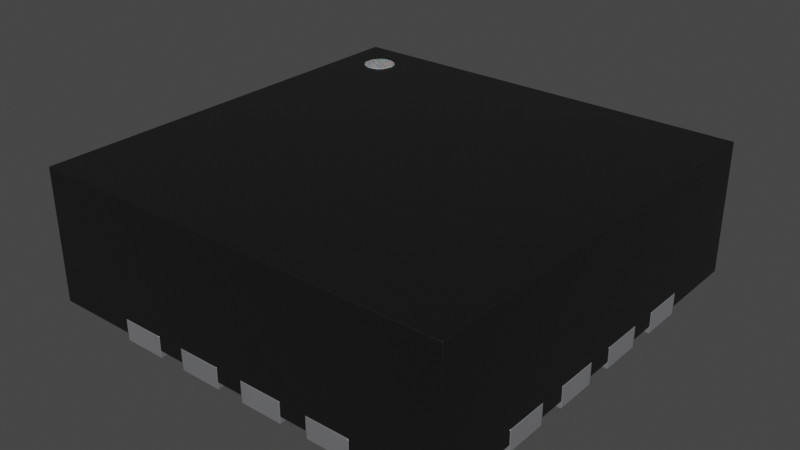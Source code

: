 # Source: VQFN-16-1EP_3x3mm_P0.5mm_EP1.68x1.68mm.blend  (saved by Blender 4.1.23; exported with 4.5.12 LTS)
import bpy
from mathutils import Matrix  # noqa: F401  (used for matrix-valued properties, if any)

bpy.ops.wm.read_factory_settings(use_empty=True)
scene = bpy.context.scene
scene.name = 'Scene'

# ---- collections
col_collection = bpy.data.collections.new('Collection'); scene.collection.children.link(col_collection)

# ---- materials (node trees are filled in below, after node groups)
mat_plastic_chip = bpy.data.materials.new('plastic_chip')
mat_plastic_chip.use_transparent_shadow = False
mat_plastic_chip.preview_render_type = 'CUBE'
mat_metal_pins = bpy.data.materials.new('metal_pins')
mat_metal_pins.use_transparent_shadow = False
mat_metal_pins.preview_render_type = 'CUBE'
mat_white_markings = bpy.data.materials.new('white_markings')
mat_white_markings.use_transparent_shadow = False
mat_white_markings.preview_render_type = 'FLAT'

# ---- material node trees
mat_plastic_chip.use_nodes = True; mat_plastic_chip.node_tree.nodes.clear()
_N = mat_plastic_chip.node_tree.nodes; _L = mat_plastic_chip.node_tree.links
n0 = _N.new('ShaderNodeBsdfPrincipled'); n0.name = 'Principled BSDF'; n0.location = (10, 300)
n0.distribution = 'GGX'
n0.subsurface_method = 'BURLEY'
n0.inputs[0].default_value = (0.009312, 0.009312, 0.009312, 1.0)
n0.inputs[1].default_value = 0.1372
n0.inputs[2].default_value = 0.3706
n0.inputs[3].default_value = 1.45
n0.inputs[27].default_value = (0.0, 0.0, 0.0, 1.0)
n0.inputs[28].default_value = 1.0
n1 = _N.new('ShaderNodeOutputMaterial'); n1.name = 'Material Output'; n1.location = (300, 300)
n2 = _N.new('ShaderNodeTexNoise'); n2.name = 'Noise Texture'; n2.location = (-893, 54)
n2.inputs[2].default_value = 200.0
n2.inputs[3].default_value = 3.6
n2.inputs[4].default_value = 0.8375
n3 = _N.new('ShaderNodeBump'); n3.name = 'Bump'; n3.location = (-604, -53)
n3.inputs[0].default_value = 0.08
n3.inputs[1].default_value = 1.0
n3.inputs[2].default_value = 1.0
_L.new(n0.outputs[0], n1.inputs[0])
_L.new(n2.outputs[0], n3.inputs[3])
_L.new(n3.outputs[0], n0.inputs[5])
n1.is_active_output = True
mat_metal_pins.use_nodes = True; mat_metal_pins.node_tree.nodes.clear()
_N = mat_metal_pins.node_tree.nodes; _L = mat_metal_pins.node_tree.links
n0 = _N.new('ShaderNodeMapping'); n0.name = 'Mapping'; n0.location = (-1447, -91)
n0.inputs[3].default_value = (4.8, 1.2, 1.1)
n1 = _N.new('ShaderNodeBsdfPrincipled'); n1.name = 'Principled BSDF'; n1.location = (-560, 254)
n1.distribution = 'GGX'
n1.subsurface_method = 'BURLEY'
n1.inputs[1].default_value = 0.7818
n1.inputs[2].default_value = 0.2886
n1.inputs[3].default_value = 1.45
n1.inputs[13].default_value = 0.0
n1.inputs[27].default_value = (0.0, 0.0, 0.0, 1.0)
n1.inputs[28].default_value = 1.0
n2 = _N.new('ShaderNodeOutputMaterial'); n2.name = 'Material Output.002'; n2.location = (-205, 253)
n2.width = 213
n3 = _N.new('ShaderNodeTexNoise'); n3.name = 'Noise Texture.002'; n3.location = (-1228, -73)
n3.inputs[2].default_value = 0.1
n3.inputs[3].default_value = 7.0
n3.inputs[4].default_value = 0.6
n3.inputs[8].default_value = 0.4
n4 = _N.new('ShaderNodeTexCoord'); n4.name = 'Texture Coordinate'; n4.location = (-1636, -116)
n5 = _N.new('ShaderNodeMix'); n5.name = 'Mix.001'; n5.location = (-921, 45)
n5.data_type = 'RGBA'
n5.inputs[6].default_value = (0.9398, 0.9547, 1.0, 1.0)
n5.inputs[7].default_value = (0.13, 0.1259, 0.1359, 1.0)
n6 = _N.new('ShaderNodeBump'); n6.name = 'Bump.001'; n6.location = (-1001, -227)
n6.inputs[0].default_value = 0.05
n6.inputs[1].default_value = 0.01
n6.inputs[2].default_value = 1.0
_L.new(n1.outputs[0], n2.inputs[0])
_L.new(n3.outputs[0], n6.inputs[3])
_L.new(n0.outputs[0], n3.inputs[0])
_L.new(n3.outputs[0], n5.inputs[0])
_L.new(n4.outputs[3], n0.inputs[0])
_L.new(n5.outputs[2], n1.inputs[0])
_L.new(n6.outputs[0], n1.inputs[5])
n2.is_active_output = True
mat_white_markings.use_nodes = True; mat_white_markings.node_tree.nodes.clear()
_N = mat_white_markings.node_tree.nodes; _L = mat_white_markings.node_tree.links
n0 = _N.new('ShaderNodeOutputMaterial'); n0.name = 'Material Output'; n0.location = (300, 300)
n1 = _N.new('ShaderNodeBsdfPrincipled'); n1.name = 'Principled BSDF'; n1.location = (-34, 272)
n1.distribution = 'GGX'
n1.subsurface_method = 'BURLEY'
n1.inputs[1].default_value = 0.02
n1.inputs[2].default_value = 0.4636
n1.inputs[3].default_value = 1.4
n1.inputs[8].default_value = 1.0
n1.inputs[10].default_value = 0.3682
n1.inputs[13].default_value = 0.6591
n1.inputs[18].default_value = 0.2318
n1.inputs[20].default_value = 0.6709
n1.inputs[24].default_value = 0.1191
n1.inputs[27].default_value = (0.0, 0.0, 0.0, 1.0)
n1.inputs[28].default_value = 1.0
n2 = _N.new('ShaderNodeMapping'); n2.name = 'Mapping'; n2.location = (-1010, 265)
n2.inputs[3].default_value = (3.0, 1.0, 1.0)
n3 = _N.new('ShaderNodeTexCoord'); n3.name = 'Texture Coordinate'; n3.location = (-1250, 180)
n4 = _N.new('ShaderNodeBump'); n4.name = 'Bump'; n4.location = (-376, -99)
n4.inputs[0].default_value = 0.05
n4.inputs[1].default_value = 1.0
n4.inputs[2].default_value = 1.0
n5 = _N.new('ShaderNodeTexNoise'); n5.name = 'Noise Texture'; n5.location = (-662, 176)
n5.inputs[2].default_value = 88.0
n5.inputs[3].default_value = 10.8
n5.inputs[4].default_value = 0.9167
n5.inputs[8].default_value = 1.6
n6 = _N.new('ShaderNodeValToRGB'); n6.name = 'ColorRamp'; n6.location = (-354, 186)
while len(n6.color_ramp.elements) > 1: n6.color_ramp.elements.remove(n6.color_ramp.elements[-1])
n6.color_ramp.elements[0].position = 0.0; n6.color_ramp.elements[0].color = (0.2596, 0.2596, 0.2596, 1.0)
_e = n6.color_ramp.elements.new(1.0); _e.color = (0.6303, 0.6303, 0.6303, 1.0)
n7 = _N.new('ShaderNodeMix'); n7.name = 'Mix'; n7.location = (-204, 152)
n7.data_type = 'RGBA'
n7.inputs[0].default_value = 0.3682
n7.inputs[7].default_value = (0.2525, 0.2525, 0.2525, 1.0)
_L.new(n5.outputs[0], n6.inputs[0])
_L.new(n1.outputs[0], n0.inputs[0])
_L.new(n3.outputs[2], n2.inputs[0])
_L.new(n2.outputs[0], n5.inputs[0])
_L.new(n5.outputs[0], n4.inputs[3])
_L.new(n4.outputs[0], n1.inputs[5])
_L.new(n6.outputs[0], n7.inputs[6])
_L.new(n7.outputs[2], n1.inputs[0])
n0.is_active_output = True

# ---- world
world_world = bpy.data.worlds.new('World'); scene.world = world_world
world_world.use_nodes = True; world_world.node_tree.nodes.clear()
_N = world_world.node_tree.nodes; _L = world_world.node_tree.links
n0 = _N.new('ShaderNodeOutputWorld'); n0.name = 'World Output'; n0.location = (300, 300)
n1 = _N.new('ShaderNodeBackground'); n1.name = 'Background'; n1.location = (10, 300)
n1.inputs[0].default_value = (0.05088, 0.05088, 0.05088, 1.0)
_L.new(n1.outputs[0], n0.inputs[0])
n0.is_active_output = True
world_world.color = (0.05088, 0.05088, 0.05088)
world_world.use_sun_shadow = False
world_world.sun_shadow_jitter_overblur = 0.0

# ---- meshes
me_shape_9_indexedfaceset_003 = bpy.data.meshes.new('SHAPE_9_IndexedFaceSet.003')
me_shape_9_indexedfaceset_003.from_pydata([(-0.5902, -0.5902, 0.3902), (0.5902, -0.5902, 0.3902), (0.5902, -0.5902, 0.02008), (-0.3902, 0.3555, 0.05945), (-0.3902, 0.2354, 0.05945), (0.5902, 0.5902, 0.3902), (-0.5902, 0.3555, 0.05945), (0.5902, 0.5902, 0.02008), (-0.5902, 0.5902, 0.02008), (-0.5902, 0.5902, 0.3902), (-0.5902, 0.2354, 0.05945), (-0.5902, -0.5902, 0.02008), (-0.3902, 0.03858, 0.05945), (-0.5902, 0.03858, 0.05945), (-0.3902, 0.1583, 0.05945), (-0.5902, 0.1583, 0.05945), (-0.5902, -0.03858, 0.05945), (-0.5902, -0.1583, 0.05945), (-0.3902, -0.1583, 0.05945), (-0.3902, -0.03858, 0.05945), (-0.5902, -0.2354, 0.05945), (-0.3902, -0.2354, 0.05945), (-0.5902, -0.3555, 0.05945), (-0.3902, -0.3555, 0.05945), (-0.3555, -0.5902, 0.05945), (-0.2354, -0.5902, 0.05945), (-0.2354, -0.3902, 0.05945), (-0.3555, -0.3902, 0.05945), (-0.03858, -0.5902, 0.05945), (-0.1583, -0.3902, 0.05945), (-0.03858, -0.3902, 0.05945), (-0.1583, -0.5902, 0.05945), (0.03858, -0.5902, 0.05945), (0.1583, -0.5902, 0.05945), (0.1583, -0.3902, 0.05945), (0.03858, -0.3902, 0.05945), (0.3555, -0.5902, 0.05945), (0.2354, -0.3902, 0.05945), (0.2354, -0.5902, 0.05945), (0.3555, -0.3902, 0.05945), (0.5902, -0.2354, 0.05945), (0.3902, -0.3555, 0.05945), (0.5902, -0.3555, 0.05945), (0.3902, -0.2354, 0.05945), (0.3902, -0.1583, 0.05945), (0.5902, -0.1583, 0.05945), (0.3902, -0.03858, 0.05945), (0.5902, -0.03858, 0.05945), (0.5902, 0.03858, 0.05945), (0.3902, 0.1583, 0.05945), (0.3902, 0.03858, 0.05945), (0.5902, 0.1583, 0.05945), (0.5902, 0.2354, 0.05945), (0.3902, 0.2354, 0.05945), (0.5902, 0.3555, 0.05945), (0.3902, 0.3555, 0.05945), (0.2354, 0.3902, 0.05945), (0.3555, 0.3902, 0.05945), (0.3555, 0.5902, 0.05945), (0.2354, 0.5902, 0.05945), (0.1583, 0.5902, 0.05945), (0.03858, 0.3902, 0.05945), (0.1583, 0.3902, 0.05945), (0.03858, 0.5902, 0.05945), (-0.03858, 0.3902, 0.05945), (-0.1583, 0.3902, 0.05945), (-0.1583, 0.5902, 0.05945), (-0.03858, 0.5902, 0.05945), (-0.2354, 0.5902, 0.05945), (-0.2354, 0.3902, 0.05945), (-0.3555, 0.5902, 0.05945), (-0.3555, 0.3902, 0.05945), (-0.3051, -0.3051, 0.05945), (-0.3051, 0.3051, 0.05945), (0.3051, -0.3051, 0.05945), (0.3051, 0.3051, 0.05945), (-0.3555, -0.5902, 0.02008), (-0.3555, -0.3902, 0.02008), (-0.2354, -0.5902, 0.02008), (-0.315, -0.3902, 0.02008), (-0.3051, -0.3051, 0.02008), (-0.03858, -0.5902, 0.02008), (-0.03858, -0.3902, 0.02008), (-0.1583, -0.5902, 0.02008), (-0.1583, -0.3902, 0.02008), (-0.2354, -0.3902, 0.02008), (0.03858, -0.3902, 0.02008), (0.1583, -0.5902, 0.02008), (0.03858, -0.5902, 0.02008), (0.1583, -0.3902, 0.02008), (0.2354, -0.3902, 0.02008), (0.2354, -0.5902, 0.02008), (0.3051, -0.3051, 0.02008), (0.3051, 0.3051, 0.02008), (0.3555, -0.3902, 0.02008), (0.3902, -0.3555, 0.02008), (0.3902, 0.1583, 0.02008), (0.3902, 0.2354, 0.02008), (0.3902, 0.3555, 0.02008), (0.3902, -0.2354, 0.02008), (0.3902, -0.315, 0.02008), (0.3902, -0.1583, 0.02008), (0.3902, -0.03858, 0.02008), (0.3902, 0.03858, 0.02008), (0.5902, -0.3555, 0.02008), (0.5902, -0.2354, 0.02008), (0.5902, -0.1583, 0.02008), (0.5902, -0.03858, 0.02008), (0.5902, 0.03858, 0.02008), (0.5902, 0.1583, 0.02008), (0.5902, 0.2354, 0.02008), (0.5902, 0.3555, 0.02008), (0.3555, -0.5902, 0.02008), (-0.5902, 0.2354, 0.02008), (-0.5902, 0.1583, 0.02008), (-0.5902, 0.3555, 0.02008), (-0.5902, -0.2354, 0.02008), (-0.5902, -0.1583, 0.02008), (-0.5902, -0.03858, 0.02008), (-0.5902, 0.03858, 0.02008), (-0.3902, -0.3555, 0.02008), (-0.3902, -0.2354, 0.02008), (-0.3902, -0.1583, 0.02008), (-0.3902, 0.3555, 0.02008), (-0.3555, 0.3902, 0.02008), (-0.3902, -0.03858, 0.02008), (-0.3902, 0.03858, 0.02008), (-0.3902, 0.1583, 0.02008), (-0.3902, 0.2354, 0.02008), (-0.5902, -0.3555, 0.02008), (-0.3051, 0.3051, 0.02008), (-0.2354, 0.3902, 0.02008), (-0.2354, 0.5902, 0.02008), (-0.1583, 0.5902, 0.02008), (-0.03858, 0.3902, 0.02008), (-0.1583, 0.3902, 0.02008), (-0.03858, 0.5902, 0.02008), (0.03858, 0.5902, 0.02008), (0.1583, 0.3902, 0.02008), (0.03858, 0.3902, 0.02008), (0.1583, 0.5902, 0.02008), (0.2354, 0.5902, 0.02008), (0.3555, 0.5902, 0.02008), (0.3555, 0.3902, 0.02008), (0.2354, 0.3902, 0.02008), (-0.3555, 0.5902, 0.02008), (-0.3902, 0.2354, 0.0), (-0.3902, 0.3555, 0.0), (-0.3902, 0.3555, 0.05945), (-0.3902, 0.2354, 0.05945), (-0.5902, 0.3555, 0.05945), (-0.5902, 0.2354, 0.0), (-0.5902, 0.2354, 0.05945), (-0.5902, 0.3555, 0.0), (-0.3902, 0.03858, 0.0), (-0.3902, 0.03858, 0.05945), (-0.5902, 0.03858, 0.0), (-0.5902, 0.03858, 0.05945), (-0.5902, 0.1583, 0.0), (-0.3902, 0.1583, 0.0), (-0.3902, 0.1583, 0.05945), (-0.5902, 0.1583, 0.05945), (-0.5902, -0.03858, 0.05945), (-0.5902, -0.03858, 0.0), (-0.3902, -0.03858, 0.0), (-0.3902, -0.1583, 0.0), (-0.5902, -0.1583, 0.0), (-0.5902, -0.1583, 0.05945), (-0.3902, -0.1583, 0.05945), (-0.3902, -0.03858, 0.05945), (-0.3902, -0.3555, 0.0), (-0.5902, -0.2354, 0.0), (-0.5902, -0.2354, 0.05945), (-0.3902, -0.2354, 0.05945), (-0.5902, -0.3555, 0.0), (-0.3902, -0.2354, 0.0), (-0.5902, -0.3555, 0.05945), (-0.3902, -0.3555, 0.05945), (-0.3555, -0.5902, 0.0), (-0.3555, -0.5902, 0.05945), (-0.2354, -0.3902, 0.0), (-0.2354, -0.5902, 0.05945), (-0.2354, -0.3902, 0.05945), (-0.3555, -0.3902, 0.0), (-0.2354, -0.5902, 0.0), (-0.3555, -0.3902, 0.05945), (-0.03858, -0.5902, 0.05945), (-0.03858, -0.3902, 0.0), (-0.03858, -0.5902, 0.0), (-0.1583, -0.3902, 0.05945), (-0.03858, -0.3902, 0.05945), (-0.1583, -0.5902, 0.0), (-0.1583, -0.3902, 0.0), (-0.1583, -0.5902, 0.05945), (0.03858, -0.3902, 0.0), (0.1583, -0.3902, 0.0), (0.1583, -0.5902, 0.0), (0.03858, -0.5902, 0.0), (0.03858, -0.5902, 0.05945), (0.1583, -0.5902, 0.05945), (0.1583, -0.3902, 0.05945), (0.03858, -0.3902, 0.05945), (0.3555, -0.5902, 0.05945), (0.3555, -0.3902, 0.0), (0.3555, -0.5902, 0.0), (0.2354, -0.3902, 0.0), (0.2354, -0.3902, 0.05945), (0.2354, -0.5902, 0.0), (0.2354, -0.5902, 0.05945), (0.3555, -0.3902, 0.05945), (0.5902, -0.2354, 0.05945), (0.3902, -0.3555, 0.0), (0.3902, -0.3555, 0.05945), (0.3902, -0.2354, 0.0), (0.5902, -0.2354, 0.0), (0.5902, -0.3555, 0.0), (0.5902, -0.3555, 0.05945), (0.3902, -0.2354, 0.05945), (0.3902, -0.1583, 0.05945), (0.5902, -0.1583, 0.05945), (0.3902, -0.03858, 0.0), (0.3902, -0.1583, 0.0), (0.3902, -0.03858, 0.05945), (0.5902, -0.03858, 0.0), (0.5902, -0.1583, 0.0), (0.5902, -0.03858, 0.05945), (0.5902, 0.03858, 0.0), (0.5902, 0.1583, 0.0), (0.5902, 0.03858, 0.05945), (0.3902, 0.1583, 0.05945), (0.3902, 0.03858, 0.0), (0.3902, 0.1583, 0.0), (0.3902, 0.03858, 0.05945), (0.5902, 0.1583, 0.05945), (0.3902, 0.2354, 0.0), (0.5902, 0.2354, 0.05945), (0.3902, 0.2354, 0.05945), (0.3902, 0.3555, 0.0), (0.5902, 0.3555, 0.0), (0.5902, 0.2354, 0.0), (0.5902, 0.3555, 0.05945), (0.3902, 0.3555, 0.05945), (0.2354, 0.3902, 0.05945), (0.3555, 0.3902, 0.0), (0.2354, 0.5902, 0.0), (0.3555, 0.5902, 0.0), (0.2354, 0.3902, 0.0), (0.3555, 0.3902, 0.05945), (0.3555, 0.5902, 0.05945), (0.2354, 0.5902, 0.05945), (0.1583, 0.3902, 0.0), (0.03858, 0.3902, 0.0), (0.03858, 0.5902, 0.0), (0.1583, 0.5902, 0.0), (0.1583, 0.5902, 0.05945), (0.03858, 0.3902, 0.05945), (0.1583, 0.3902, 0.05945), (0.03858, 0.5902, 0.05945), (-0.03858, 0.3902, 0.05945), (-0.1583, 0.3902, 0.05945), (-0.03858, 0.5902, 0.0), (-0.03858, 0.3902, 0.0), (-0.1583, 0.5902, 0.0), (-0.1583, 0.5902, 0.05945), (-0.1583, 0.3902, 0.0), (-0.03858, 0.5902, 0.05945), (-0.2354, 0.3902, 0.0), (-0.2354, 0.5902, 0.05945), (-0.2354, 0.3902, 0.05945), (-0.3555, 0.5902, 0.0), (-0.3555, 0.5902, 0.05945), (-0.2354, 0.5902, 0.0), (-0.3555, 0.3902, 0.0), (-0.3555, 0.3902, 0.05945), (-0.3051, -0.3051, 0.05945), (0.3051, 0.3051, 0.0), (0.3051, -0.3051, 0.0), (-0.3051, -0.3051, 0.0), (-0.3051, 0.3051, 0.05945), (-0.3051, 0.3051, 0.0), (0.3051, -0.3051, 0.05945), (0.3051, 0.3051, 0.05945), (-0.5152, 0.461, 0.3921), (-0.5108, 0.4503, 0.3921), (-0.4946, 0.4341, 0.3921), (-0.461, 0.4297, 0.3921), (-0.4297, 0.461, 0.3921), (-0.4282, 0.4724, 0.3921), (-0.4503, 0.5108, 0.3921), (-0.461, 0.5152, 0.3921), (-0.4724, 0.5167, 0.3921), (-0.4839, 0.5152, 0.3921), (-0.5037, 0.5037, 0.3921), (-0.5108, 0.4946, 0.3921), (-0.5108, 0.4946, 0.3528), (-0.5037, 0.5037, 0.3528), (-0.4946, 0.5108, 0.3528), (-0.4839, 0.5152, 0.3528), (-0.461, 0.5152, 0.3528), (-0.4503, 0.5108, 0.3528), (-0.4282, 0.4724, 0.3528), (-0.4411, 0.4412, 0.3528), (-0.461, 0.4297, 0.3528), (-0.4724, 0.4282, 0.3528), (-0.4946, 0.4341, 0.3528), (-0.5037, 0.4412, 0.3528), (-0.5167, 0.4724, 0.3528), (-0.5152, 0.4839, 0.3528), (-0.4724, 0.5167, 0.3528), (-0.4411, 0.5037, 0.3528), (-0.4341, 0.4946, 0.3528), (-0.4297, 0.4839, 0.3528), (-0.4297, 0.461, 0.3528), (-0.4341, 0.4503, 0.3528), (-0.4503, 0.4341, 0.3528), (-0.4839, 0.4297, 0.3528), (-0.5108, 0.4503, 0.3528), (-0.5152, 0.461, 0.3528), (-0.5167, 0.4724, 0.3921), (-0.5037, 0.4412, 0.3921), (-0.4839, 0.4297, 0.3921), (-0.4724, 0.4282, 0.3921), (-0.4503, 0.4341, 0.3921), (-0.4411, 0.4412, 0.3921), (-0.4341, 0.4503, 0.3921), (-0.4297, 0.4839, 0.3921), (-0.4341, 0.4946, 0.3921), (-0.4411, 0.5037, 0.3921), (-0.4946, 0.5108, 0.3921), (-0.5152, 0.4839, 0.3921)], [], [(36, 112, 2, 1, 0, 11, 76, 24, 25, 78, 83, 31, 28, 81, 88, 32, 33, 87, 91, 38), (54, 111, 7, 5, 1, 2, 104, 42, 40, 105, 106, 45, 47, 107, 108, 48, 51, 109, 110, 52), (8, 9, 5, 7, 142, 58, 59, 141, 140, 60, 63, 137, 136, 67, 66, 133, 132, 68, 70, 145), (11, 0, 9, 8, 115, 6, 10, 113, 114, 15, 13, 119, 118, 16, 17, 117, 116, 20, 22, 129), (2, 112, 94, 90, 91, 87, 89, 86, 88, 81, 82, 84, 83, 78, 85, 79, 80, 92, 100, 95, 104), (109, 96, 103, 108, 107, 102, 101, 106, 105, 99, 100, 92, 93, 130, 80, 79, 77, 76, 11, 129, 120, 121, 116, 117, 122, 125, 118, 119, 126, 127, 114, 113, 128, 123, 115, 8, 145, 124, 131, 132, 133, 135, 134, 136, 137, 139, 138, 140, 141, 144, 143, 142, 7, 111, 98, 97, 110), (9, 0, 1, 5), (128, 4, 3, 123), (113, 10, 4, 128), (123, 3, 6, 115), (6, 3, 4, 10), (119, 13, 12, 126), (126, 12, 14, 127), (127, 14, 15, 114), (15, 14, 12, 13), (117, 17, 18, 122), (122, 18, 19, 125), (125, 19, 16, 118), (16, 19, 18, 17), (121, 21, 20, 116), (129, 22, 23, 120), (120, 23, 21, 121), (78, 25, 26, 85), (20, 21, 23, 22), (85, 26, 27, 77, 79), (77, 27, 24, 76), (27, 26, 25, 24), (81, 28, 30, 82), (82, 30, 29, 84), (84, 29, 31, 83), (29, 30, 28, 31), (87, 33, 34, 89), (89, 34, 35, 86), (86, 35, 32, 88), (35, 34, 33, 32), (43, 40, 42, 41), (112, 36, 39, 94), (94, 39, 37, 90), (90, 37, 38, 91), (37, 39, 36, 38), (95, 41, 42, 104), (105, 40, 43, 99), (99, 43, 41, 95, 100), (101, 44, 45, 106), (102, 46, 44, 101), (107, 47, 46, 102), (46, 47, 45, 44), (103, 50, 48, 108), (109, 51, 49, 96), (96, 49, 50, 103), (49, 51, 48, 50), (97, 53, 52, 110), (111, 54, 55, 98), (98, 55, 53, 97), (55, 54, 52, 53), (144, 56, 57, 143), (143, 57, 58, 142), (141, 59, 56, 144), (139, 61, 62, 138), (59, 58, 57, 56), (138, 62, 60, 140), (137, 63, 61, 139), (63, 60, 62, 61), (135, 65, 64, 134), (134, 64, 67, 136), (133, 66, 65, 135), (66, 67, 64, 65), (124, 71, 69, 131), (131, 69, 68, 132), (145, 70, 71, 124), (70, 68, 69, 71), (130, 73, 72, 80), (80, 72, 74, 92), (92, 74, 75, 93), (93, 75, 73, 130), (73, 75, 74, 72), (149, 146, 147, 148), (152, 151, 146, 149), (148, 147, 153, 150), (164, 165, 166, 163), (150, 153, 151, 152), (147, 146, 151, 153), (150, 152, 149, 148), (157, 156, 154, 155), (155, 154, 159, 160), (160, 159, 158, 161), (161, 158, 156, 157), (159, 154, 156, 158), (161, 157, 155, 160), (167, 166, 165, 168), (168, 165, 164, 169), (169, 164, 163, 162), (162, 163, 166, 167), (162, 167, 168, 169), (173, 175, 171, 172), (176, 174, 170, 177), (177, 170, 175, 173), (172, 171, 174, 176), (181, 184, 180, 182), (175, 170, 174, 171), (172, 176, 177, 173), (179, 178, 184, 181), (182, 180, 183, 185), (195, 196, 197, 194), (185, 183, 178, 179), (180, 184, 178, 183), (185, 179, 181, 182), (193, 191, 188, 186), (186, 188, 187, 190), (190, 187, 192, 189), (189, 192, 191, 193), (187, 188, 191, 192), (189, 193, 186, 190), (198, 197, 196, 199), (199, 196, 195, 200), (200, 195, 194, 201), (201, 194, 197, 198), (208, 207, 204, 202), (201, 198, 199, 200), (217, 212, 216, 210), (202, 204, 203, 209), (209, 203, 205, 206), (206, 205, 207, 208), (203, 204, 207, 205), (206, 208, 202, 209), (212, 211, 215, 216), (216, 215, 214, 210), (210, 214, 213, 217), (217, 213, 211, 212), (214, 215, 211, 213), (218, 221, 224, 219), (222, 220, 221, 218), (219, 224, 223, 225), (225, 223, 220, 222), (223, 224, 221, 220), (228, 226, 227, 233), (222, 218, 219, 225), (232, 230, 226, 228), (233, 227, 231, 229), (245, 243, 246, 244), (229, 231, 230, 232), (227, 226, 230, 231), (229, 232, 228, 233), (236, 234, 239, 235), (235, 239, 238, 240), (240, 238, 237, 241), (241, 237, 234, 236), (238, 239, 234, 237), (241, 236, 235, 240), (242, 246, 243, 247), (247, 243, 245, 248), (248, 245, 244, 249), (249, 244, 246, 242), (255, 251, 250, 256), (249, 242, 247, 248), (254, 253, 252, 257), (256, 250, 253, 254), (257, 252, 251, 255), (257, 255, 256, 254), (253, 250, 251, 252), (259, 264, 261, 258), (271, 266, 272, 269), (258, 261, 260, 265), (265, 260, 262, 263), (263, 262, 264, 259), (260, 261, 264, 262), (263, 259, 258, 265), (273, 272, 266, 268), (268, 266, 271, 267), (267, 271, 269, 270), (270, 269, 272, 273), (270, 273, 268, 267), (278, 279, 277, 274), (274, 277, 276, 280), (280, 276, 275, 281), (281, 275, 279, 278), (275, 276, 277, 279), (278, 274, 280, 281), (317, 316, 283, 282), (314, 301, 323, 322), (316, 305, 319, 283), (304, 315, 320, 284), (303, 302, 285, 321), (315, 303, 321, 320), (282, 318, 306, 317), (289, 288, 299, 298), (325, 287, 300, 311), (301, 313, 324, 323), (313, 312, 286, 324), (287, 286, 312, 300), (308, 297, 291, 290), (326, 325, 311, 310), (327, 326, 310, 309), (288, 327, 309, 299), (290, 289, 298, 308), (296, 295, 292, 328), (297, 296, 328, 291), (294, 307, 329, 293), (295, 294, 293, 292), (307, 306, 318, 329), (302, 314, 322, 285), (307, 294, 295, 296, 297, 308, 298, 299, 309, 310, 311, 300, 312, 313, 301, 314, 302, 303, 315, 304, 305, 316, 317, 306), (282, 283, 319, 284, 320, 321, 285, 322, 323, 324, 286, 287, 325, 326, 327, 288, 289, 290, 291, 328, 292, 293, 329, 318), (305, 304, 284, 319)])
me_shape_9_indexedfaceset_003.polygons.foreach_set('use_smooth', [True] * 204)
me_shape_9_indexedfaceset_003.polygons.foreach_set('material_index', [0, 0, 0, 0, 0, 0, 0, 1, 1, 1, 1, 1, 1, 1, 1, 1, 1, 1, 1, 1, 1, 1, 1, 1, 1, 1, 1, 1, 1, 1, 1, 1, 1, 1, 1, 1, 1, 1, 1, 1, 1, 1, 1, 1, 1, 1, 1, 1, 1, 1, 1, 1, 1, 1, 1, 1, 1, 1, 1, 1, 1, 1, 1, 1, 1, 1, 1, 1, 1, 1, 1, 1, 1, 1, 1, 1, 1, 1, 1, 1, 1, 1, 1, 1, 1, 1, 1, 1, 1, 1, 1, 1, 1, 1, 1, 1, 1, 1, 1, 1, 1, 1, 1, 1, 1, 1, 1, 1, 1, 1, 1, 1, 1, 1, 1, 1, 1, 1, 1, 1, 1, 1, 1, 1, 1, 1, 1, 1, 1, 1, 1, 1, 1, 1, 1, 1, 1, 1, 1, 1, 1, 1, 1, 1, 1, 1, 1, 1, 1, 1, 1, 1, 1, 1, 1, 1, 1, 1, 1, 1, 1, 1, 1, 1, 1, 1, 1, 1, 1, 1, 1, 1, 1, 1, 1, 1, 1, 1, 2, 2, 2, 2, 2, 2, 2, 2, 2, 2, 2, 2, 2, 2, 2, 2, 2, 2, 2, 2, 2, 2, 2, 2, 2, 2])
_k = set([(0, 1), (0, 9), (0, 11), (1, 2), (1, 5), (2, 104), (2, 112), (3, 4), (3, 6), (3, 123), (4, 10), (4, 128), (5, 7), (5, 9), (6, 10), (6, 115), (7, 111), (7, 142), (8, 9), (8, 115), (8, 145), (10, 113), (11, 76), (11, 129), (12, 13), (12, 14), (12, 126), (13, 15), (13, 119), (14, 15), (14, 127), (15, 114), (16, 17), (16, 19), (16, 118), (17, 18), (17, 117), (18, 19), (18, 122), (19, 125), (20, 21), (20, 22), (20, 116), (21, 23), (21, 121), (22, 23), (22, 129), (23, 120), (24, 25), (24, 27), (24, 76), (25, 26), (25, 78), (26, 27), (26, 85), (27, 77), (28, 30), (28, 31), (28, 81), (29, 30), (29, 31), (29, 84), (30, 82), (31, 83), (32, 33), (32, 35), (32, 88), (33, 34), (33, 87), (34, 35), (34, 89), (35, 86), (36, 38), (36, 39), (36, 112), (37, 38), (37, 39), (37, 90), (38, 91), (39, 94), (40, 42), (40, 43), (40, 105), (41, 42), (41, 43), (41, 95), (42, 104), (43, 99), (44, 45), (44, 46), (44, 101), (45, 47), (45, 106), (46, 47), (46, 102), (47, 107), (48, 50), (48, 51), (48, 108), (49, 50), (49, 51), (49, 96), (50, 103), (51, 109), (52, 53), (52, 54), (52, 110), (53, 55), (53, 97), (54, 55), (54, 111), (55, 98), (56, 57), (56, 59), (56, 144), (57, 58), (57, 143), (58, 59), (58, 142), (59, 141), (60, 62), (60, 63), (60, 140), (61, 62), (61, 63), (61, 139), (62, 138), (63, 137), (64, 65), (64, 67), (64, 134), (65, 66), (65, 135), (66, 67), (66, 133), (67, 136), (68, 69), (68, 70), (68, 132), (69, 71), (69, 131), (70, 71), (70, 145), (71, 124), (72, 73), (72, 74), (72, 80), (73, 75), (73, 130), (74, 75), (74, 92), (75, 93), (76, 77), (77, 79), (78, 83), (78, 85), (79, 85), (80, 92), (80, 130), (81, 82), (81, 88), (82, 84), (83, 84), (86, 88), (86, 89), (87, 89), (87, 91), (90, 91), (90, 94), (92, 93), (93, 130), (94, 112), (95, 100), (95, 104), (96, 103), (96, 109), (97, 98), (97, 110), (98, 111), (99, 100), (99, 105), (101, 102), (101, 106), (102, 107), (103, 108), (105, 106), (107, 108), (109, 110), (113, 114), (113, 128), (114, 127), (115, 123), (116, 117), (116, 121), (117, 122), (118, 119), (118, 125), (119, 126), (120, 121), (120, 129), (122, 125), (123, 128), (124, 131), (124, 145), (126, 127), (131, 132), (132, 133), (133, 135), (134, 135), (134, 136), (136, 137), (137, 139), (138, 139), (138, 140), (140, 141), (141, 144), (142, 143), (143, 144), (146, 147), (146, 149), (146, 151), (147, 148), (147, 153), (148, 149), (148, 150), (149, 152), (150, 152), (150, 153), (151, 152), (151, 153), (154, 155), (154, 156), (154, 159), (155, 157), (155, 160), (156, 157), (156, 158), (157, 161), (158, 159), (158, 161), (159, 160), (160, 161), (162, 163), (162, 167), (162, 169), (163, 164), (163, 166), (164, 165), (164, 169), (165, 166), (165, 168), (166, 167), (167, 168), (168, 169), (170, 174), (170, 175), (170, 177), (171, 172), (171, 174), (171, 175), (172, 173), (172, 176), (173, 175), (173, 177), (174, 176), (176, 177), (178, 179), (178, 183), (178, 184), (179, 181), (179, 185), (180, 182), (180, 183), (180, 184), (181, 182), (181, 184), (182, 185), (183, 185), (186, 188), (186, 190), (186, 193), (187, 188), (187, 190), (187, 192), (188, 191), (189, 190), (189, 192), (189, 193), (191, 192), (191, 193), (194, 195), (194, 197), (194, 201), (195, 196), (195, 200), (196, 197), (196, 199), (197, 198), (198, 199), (198, 201), (199, 200), (200, 201), (202, 204), (202, 208), (202, 209), (203, 204), (203, 205), (203, 209), (204, 207), (205, 206), (205, 207), (206, 208), (206, 209), (207, 208), (210, 214), (210, 216), (210, 217), (211, 212), (211, 213), (211, 215), (212, 216), (212, 217), (213, 214), (213, 217), (214, 215), (215, 216), (218, 219), (218, 221), (218, 222), (219, 224), (219, 225), (220, 221), (220, 222), (220, 223), (221, 224), (222, 225), (223, 224), (223, 225), (226, 227), (226, 228), (226, 230), (227, 231), (227, 233), (228, 232), (228, 233), (229, 231), (229, 232), (229, 233), (230, 231), (230, 232), (234, 236), (234, 237), (234, 239), (235, 236), (235, 239), (235, 240), (236, 241), (237, 238), (237, 241), (238, 239), (238, 240), (240, 241), (242, 246), (242, 247), (242, 249), (243, 245), (243, 246), (243, 247), (244, 245), (244, 246), (244, 249), (245, 248), (247, 248), (248, 249), (250, 251), (250, 253), (250, 256), (251, 252), (251, 255), (252, 253), (252, 257), (253, 254), (254, 256), (254, 257), (255, 256), (255, 257), (258, 259), (258, 261), (258, 265), (259, 263), (259, 264), (260, 261), (260, 262), (260, 265), (261, 264), (262, 263), (262, 264), (263, 265), (266, 268), (266, 271), (266, 272), (267, 268), (267, 270), (267, 271), (268, 273), (269, 270), (269, 271), (269, 272), (270, 273), (272, 273), (274, 277), (274, 278), (274, 280), (275, 276), (275, 279), (275, 281), (276, 277), (276, 280), (277, 279), (278, 279), (278, 281), (280, 281), (282, 283), (282, 318), (283, 319), (284, 319), (284, 320), (285, 321), (285, 322), (286, 287), (286, 324), (287, 325), (288, 289), (288, 327), (289, 290), (290, 291), (291, 328), (292, 293), (292, 328), (293, 329), (294, 295), (294, 307), (295, 296), (296, 297), (297, 308), (298, 299), (298, 308), (299, 309), (300, 311), (300, 312), (301, 313), (301, 314), (302, 303), (302, 314), (303, 315), (304, 305), (304, 315), (305, 316), (306, 307), (306, 317), (309, 310), (310, 311), (312, 313), (316, 317), (318, 329), (320, 321), (322, 323), (323, 324), (325, 326), (326, 327)])
me_shape_9_indexedfaceset_003.attributes.new('sharp_edge', 'BOOLEAN', 'EDGE').data.foreach_set('value', [ (min(e.vertices), max(e.vertices)) in _k for e in me_shape_9_indexedfaceset_003.edges])
_uv = me_shape_9_indexedfaceset_003.uv_layers.new(name='UVMap')
_uv.uv.foreach_set('vector', [0.8012, 0.1064, 0.8012, 0.0, 1.0, 0.0, 1.0, 1.0, 0.0, 1.0, 0.0, 0.0, 0.1988, 0.0, 0.1988, 0.1064, 0.3005, 0.1064, 0.3005, 0.0, 0.3659, 0.0, 0.3659, 0.1064, 0.4673, 0.1064, 0.4673, 0.0, 0.5327, 0.0, 0.5327, 0.1064, 0.6341, 0.1064, 0.6341, 0.0, 0.6995, 0.0, 0.6995, 0.1064, 0.8012, 0.1064, 0.8012, 0.0, 1.0, 0.0, 1.0, 1.0, 0.0, 1.0, 0.0, 0.0, 0.1988, 0.0, 0.1988, 0.1064, 0.3005, 0.1064, 0.3005, 0.0, 0.3659, 0.0, 0.3659, 0.1064, 0.4673, 0.1064, 0.4673, 0.0, 0.5327, 0.0, 0.5327, 0.1064, 0.6341, 0.1064, 0.6341, 0.0, 0.6995, 0.0, 0.6995, 0.1064, 0.0, 0.0, 0.0, 1.0, 1.0, 1.0, 1.0, 0.0, 0.8012, 0.0, 0.8012, 0.1064, 0.6995, 0.1064, 0.6995, 0.0, 0.6341, 0.0, 0.6341, 0.1064, 0.5327, 0.1064, 0.5327, 0.0, 0.4673, 0.0, 0.4673, 0.1064, 0.3659, 0.1064, 0.3659, 0.0, 0.3005, 0.0, 0.3005, 0.1064, 0.1988, 0.1064, 0.1988, 0.0, 0.0, 0.0, 0.0, 1.0, 1.0, 1.0, 1.0, 0.0, 0.8012, 0.0, 0.8012, 0.1064, 0.6995, 0.1064, 0.6995, 0.0, 0.6341, 0.0, 0.6341, 0.1064, 0.5327, 0.1064, 0.5327, 0.0, 0.4673, 0.0, 0.4673, 0.1064, 0.3659, 0.1064, 0.3659, 0.0, 0.3005, 0.0, 0.3005, 0.1064, 0.1988, 0.1064, 0.1988, 0.0, 1.0, 0.0, 0.8012, 0.0, 0.8012, 0.1694, 0.6995, 0.1694, 0.6995, 0.0, 0.6341, 0.0, 0.6341, 0.1694, 0.5327, 0.1694, 0.5327, 0.0, 0.4673, 0.0, 0.4673, 0.1694, 0.3659, 0.1694, 0.3659, 0.0, 0.3005, 0.0, 0.3005, 0.1694, 0.2332, 0.1694, 0.2415, 0.2415, 0.7585, 0.2415, 0.8306, 0.2332, 0.8306, 0.1988, 1.0, 0.1988, 1.0, 0.6341, 0.8306, 0.6341, 0.8306, 0.5327, 1.0, 0.5327, 1.0, 0.4673, 0.8306, 0.4673, 0.8306, 0.3659, 1.0, 0.3659, 1.0, 0.3005, 0.8306, 0.3005, 0.8306, 0.2332, 0.7585, 0.2415, 0.7585, 0.7585, 0.2415, 0.7585, 0.2415, 0.2415, 0.2332, 0.1694, 0.1988, 0.1694, 0.1988, 0.0, 0.0, 0.0, 0.0, 0.1988, 0.1694, 0.1988, 0.1694, 0.3005, 0.0, 0.3005, 0.0, 0.3659, 0.1694, 0.3659, 0.1694, 0.4673, 0.0, 0.4673, 0.0, 0.5327, 0.1694, 0.5327, 0.1694, 0.6341, 0.0, 0.6341, 0.0, 0.6995, 0.1694, 0.6995, 0.1694, 0.8012, 0.0, 0.8012, 0.0, 1.0, 0.1988, 1.0, 0.1988, 0.8306, 0.3005, 0.8306, 0.3005, 1.0, 0.3659, 1.0, 0.3659, 0.8306, 0.4673, 0.8306, 0.4673, 1.0, 0.5327, 1.0, 0.5327, 0.8306, 0.6341, 0.8306, 0.6341, 1.0, 0.6995, 1.0, 0.6995, 0.8306, 0.8012, 0.8306, 0.8012, 1.0, 1.0, 1.0, 1.0, 0.8012, 0.8306, 0.8012, 0.8306, 0.6995, 1.0, 0.6995, 0.0, 1.0, 0.0, 0.0, 1.0, 0.0, 1.0, 1.0, 0.0, 0.3377, 0.0, 1.0, 1.0, 1.0, 1.0, 0.3377, 0.0, 0.3377, 0.0, 1.0, 1.0, 1.0, 1.0, 0.3377, 1.0, 0.3377, 1.0, 1.0, 0.0, 1.0, 0.0, 0.3377, 0.0, 1.0, 1.0, 1.0, 1.0, 0.0, 0.0, 0.0, 0.0, 0.3377, 0.0, 1.0, 1.0, 1.0, 1.0, 0.3377, 0.0, 0.3377, 0.0, 1.0, 1.0, 1.0, 1.0, 0.3377, 1.0, 0.3377, 1.0, 1.0, 0.0, 1.0, 0.0, 0.3377, 0.0, 1.0, 1.0, 1.0, 1.0, 0.0, 0.0, 0.0, 0.0, 0.3377, 0.0, 1.0, 1.0, 1.0, 1.0, 0.3377, 0.0, 0.3377, 0.0, 1.0, 1.0, 1.0, 1.0, 0.3377, 1.0, 0.3377, 1.0, 1.0, 0.0, 1.0, 0.0, 0.3377, 0.0, 1.0, 1.0, 1.0, 1.0, 0.0, 0.0, 0.0, 1.0, 0.3377, 1.0, 1.0, 0.0, 1.0, 0.0, 0.3377, 0.0, 0.3377, 0.0, 1.0, 1.0, 1.0, 1.0, 0.3377, 0.0, 0.3377, 0.0, 1.0, 1.0, 1.0, 1.0, 0.3377, 0.0, 0.3377, 0.0, 1.0, 1.0, 1.0, 1.0, 0.3377, 0.0, 1.0, 1.0, 1.0, 1.0, 0.0, 0.0, 0.0, 1.0, 0.3377, 1.0, 1.0, 0.0, 1.0, 0.0, 0.3377, 0.3377, 0.3377, 1.0, 0.3377, 1.0, 1.0, 0.0, 1.0, 0.0, 0.3377, 1.0, 0.0, 1.0, 1.0, 0.0, 1.0, 0.0, 0.0, 0.0, 0.3377, 0.0, 1.0, 1.0, 1.0, 1.0, 0.3377, 1.0, 0.3377, 1.0, 1.0, 0.0, 1.0, 0.0, 0.3377, 1.0, 0.3377, 1.0, 1.0, 0.0, 1.0, 0.0, 0.3377, 1.0, 0.0, 1.0, 1.0, 0.0, 1.0, 0.0, 0.0, 0.0, 0.3377, 0.0, 1.0, 1.0, 1.0, 1.0, 0.3377, 1.0, 0.3377, 1.0, 1.0, 0.0, 1.0, 0.0, 0.3377, 1.0, 0.3377, 1.0, 1.0, 0.0, 1.0, 0.0, 0.3377, 1.0, 0.0, 1.0, 1.0, 0.0, 1.0, 0.0, 0.0, 0.0, 1.0, 1.0, 1.0, 1.0, 0.0, 0.0, 0.0, 0.0, 0.3377, 0.0, 1.0, 1.0, 1.0, 1.0, 0.3377, 1.0, 0.3377, 1.0, 1.0, 0.0, 1.0, 0.0, 0.3377, 1.0, 0.3377, 1.0, 1.0, 0.0, 1.0, 0.0, 0.3377, 1.0, 0.0, 1.0, 1.0, 0.0, 1.0, 0.0, 0.0, 0.0, 0.3377, 0.0, 1.0, 1.0, 1.0, 1.0, 0.3377, 1.0, 0.3377, 1.0, 1.0, 0.0, 1.0, 0.0, 0.3377, 1.0, 0.3377, 1.0, 1.0, 0.0, 1.0, 0.0, 0.3377, 0.3377, 0.3377, 0.0, 0.3377, 0.0, 1.0, 1.0, 1.0, 1.0, 0.3377, 1.0, 0.3377, 1.0, 1.0, 0.0, 1.0, 0.0, 0.3377, 1.0, 0.3377, 1.0, 1.0, 0.0, 1.0, 0.0, 0.3377, 0.0, 1.0, 1.0, 1.0, 1.0, 0.0, 0.0, 0.0, 0.0, 0.3377, 0.0, 1.0, 1.0, 1.0, 1.0, 0.3377, 1.0, 0.3377, 1.0, 1.0, 0.0, 1.0, 0.0, 0.3377, 1.0, 0.3377, 1.0, 1.0, 0.0, 1.0, 0.0, 0.3377, 0.0, 1.0, 1.0, 1.0, 1.0, 0.0, 0.0, 0.0, 0.0, 0.3377, 0.0, 1.0, 1.0, 1.0, 1.0, 0.3377, 1.0, 0.3377, 1.0, 1.0, 0.0, 1.0, 0.0, 0.3377, 1.0, 0.3377, 1.0, 1.0, 0.0, 1.0, 0.0, 0.3377, 0.0, 1.0, 1.0, 1.0, 1.0, 0.0, 0.0, 0.0, 0.0, 0.3377, 0.0, 1.0, 1.0, 1.0, 1.0, 0.3377, 0.0, 0.3377, 0.0, 1.0, 1.0, 1.0, 1.0, 0.3377, 1.0, 0.3377, 1.0, 1.0, 0.0, 1.0, 0.0, 0.3377, 0.0, 0.3377, 0.0, 1.0, 1.0, 1.0, 1.0, 0.3377, 1.0, 0.0, 1.0, 1.0, 0.0, 1.0, 0.0, 0.0, 0.0, 0.3377, 0.0, 1.0, 1.0, 1.0, 1.0, 0.3377, 1.0, 0.3377, 1.0, 1.0, 0.0, 1.0, 0.0, 0.3377, 1.0, 0.0, 1.0, 1.0, 0.0, 1.0, 0.0, 0.0, 0.0, 0.3377, 0.0, 1.0, 1.0, 1.0, 1.0, 0.3377, 0.0, 0.3377, 0.0, 1.0, 1.0, 1.0, 1.0, 0.3377, 1.0, 0.3377, 1.0, 1.0, 0.0, 1.0, 0.0, 0.3377, 1.0, 0.0, 1.0, 1.0, 0.0, 1.0, 0.0, 0.0, 0.0, 0.3377, 0.0, 1.0, 1.0, 1.0, 1.0, 0.3377, 0.0, 0.3377, 0.0, 1.0, 1.0, 1.0, 1.0, 0.3377, 1.0, 0.3377, 1.0, 1.0, 0.0, 1.0, 0.0, 0.3377, 1.0, 0.0, 1.0, 1.0, 0.0, 1.0, 0.0, 0.0, 1.0, 0.3377, 1.0, 1.0, 0.0, 1.0, 0.0, 0.3377, 0.0, 0.3377, 0.0, 1.0, 1.0, 1.0, 1.0, 0.3377, 0.0, 0.3377, 0.0, 1.0, 1.0, 1.0, 1.0, 0.3377, 1.0, 0.3377, 1.0, 1.0, 0.0, 1.0, 0.0, 0.3377, 0.0, 1.0, 1.0, 1.0, 1.0, 0.0, 0.0, 0.0, 0.0, 1.0, 0.0, 0.0, 1.0, 0.0, 1.0, 1.0, 0.0, 1.0, 0.0, 0.0, 1.0, 0.0, 1.0, 1.0, 1.0, 1.0, 1.0, 0.0, 0.0, 0.0, 0.0, 1.0, 1.0, 1.0, 1.0, 0.0, 0.0, 0.0, 0.0, 1.0, 1.0, 1.0, 1.0, 0.0, 0.0, 0.0, 0.0, 1.0, 1.0, 1.0, 1.0, 0.0, 0.0, 0.0, 0.0, 1.0, 0.0, 1.0, 0.0, 0.0, 1.0, 0.0, 1.0, 1.0, 0.0, 1.0, 0.0, 0.0, 1.0, 0.0, 1.0, 1.0, 0.0, 1.0, 0.0, 0.0, 1.0, 0.0, 1.0, 1.0, 1.0, 1.0, 1.0, 0.0, 0.0, 0.0, 0.0, 1.0, 1.0, 1.0, 1.0, 0.0, 0.0, 0.0, 0.0, 1.0, 1.0, 1.0, 1.0, 0.0, 0.0, 0.0, 0.0, 1.0, 0.0, 1.0, 0.0, 0.0, 1.0, 0.0, 1.0, 1.0, 0.0, 1.0, 0.0, 0.0, 1.0, 0.0, 1.0, 1.0, 0.0, 1.0, 0.0, 0.0, 1.0, 0.0, 1.0, 1.0, 1.0, 1.0, 1.0, 0.0, 0.0, 0.0, 0.0, 1.0, 1.0, 1.0, 1.0, 0.0, 0.0, 0.0, 0.0, 1.0, 0.0, 1.0, 0.0, 0.0, 1.0, 0.0, 1.0, 1.0, 1.0, 1.0, 1.0, 0.0, 0.0, 0.0, 0.0, 1.0, 0.0, 1.0, 0.0, 0.0, 1.0, 0.0, 1.0, 1.0, 0.0, 1.0, 0.0, 0.0, 1.0, 0.0, 1.0, 1.0, 1.0, 1.0, 1.0, 0.0, 0.0, 0.0, 0.0, 1.0, 0.0, 1.0, 0.0, 0.0, 1.0, 0.0, 1.0, 1.0, 1.0, 1.0, 1.0, 0.0, 0.0, 0.0, 0.0, 1.0, 0.0, 1.0, 0.0, 0.0, 1.0, 0.0, 1.0, 1.0, 0.0, 1.0, 0.0, 0.0, 1.0, 0.0, 1.0, 1.0, 1.0, 1.0, 1.0, 0.0, 0.0, 0.0, 0.0, 1.0, 1.0, 1.0, 0.0, 1.0, 0.0, 0.0, 1.0, 0.0, 1.0, 1.0, 1.0, 0.0, 0.0, 0.0, 0.0, 1.0, 1.0, 1.0, 0.0, 1.0, 0.0, 0.0, 1.0, 0.0, 1.0, 0.0, 0.0, 0.0, 0.0, 1.0, 1.0, 1.0, 0.0, 1.0, 0.0, 0.0, 1.0, 0.0, 1.0, 1.0, 0.0, 1.0, 0.0, 0.0, 1.0, 0.0, 1.0, 1.0, 1.0, 1.0, 1.0, 0.0, 0.0, 0.0, 0.0, 1.0, 1.0, 1.0, 1.0, 0.0, 0.0, 0.0, 0.0, 1.0, 1.0, 1.0, 0.0, 1.0, 0.0, 0.0, 1.0, 0.0, 1.0, 0.0, 0.0, 0.0, 0.0, 1.0, 1.0, 1.0, 0.0, 1.0, 0.0, 0.0, 1.0, 0.0, 1.0, 1.0, 0.0, 1.0, 0.0, 0.0, 1.0, 0.0, 1.0, 1.0, 1.0, 1.0, 1.0, 0.0, 0.0, 0.0, 0.0, 1.0, 1.0, 1.0, 1.0, 0.0, 0.0, 0.0, 0.0, 1.0, 0.0, 1.0, 0.0, 0.0, 1.0, 0.0, 1.0, 1.0, 1.0, 0.0, 0.0, 0.0, 0.0, 1.0, 1.0, 1.0, 0.0, 1.0, 0.0, 0.0, 1.0, 0.0, 1.0, 1.0, 0.0, 1.0, 0.0, 0.0, 1.0, 0.0, 1.0, 1.0, 1.0, 1.0, 1.0, 0.0, 0.0, 0.0, 0.0, 1.0, 1.0, 1.0, 1.0, 0.0, 0.0, 0.0, 0.0, 1.0, 1.0, 1.0, 0.0, 1.0, 0.0, 0.0, 1.0, 0.0, 1.0, 0.0, 0.0, 0.0, 0.0, 1.0, 1.0, 1.0, 0.0, 1.0, 0.0, 0.0, 1.0, 0.0, 1.0, 1.0, 0.0, 1.0, 0.0, 0.0, 1.0, 0.0, 1.0, 1.0, 1.0, 1.0, 1.0, 0.0, 0.0, 0.0, 0.0, 1.0, 1.0, 1.0, 1.0, 0.0, 0.0, 0.0, 0.0, 1.0, 1.0, 1.0, 1.0, 0.0, 0.0, 0.0, 0.0, 1.0, 0.0, 1.0, 0.0, 0.0, 1.0, 0.0, 1.0, 1.0, 1.0, 1.0, 1.0, 0.0, 0.0, 0.0, 0.0, 1.0, 0.0, 1.0, 0.0, 0.0, 1.0, 0.0, 1.0, 1.0, 1.0, 1.0, 1.0, 0.0, 0.0, 0.0, 0.0, 1.0, 1.0, 1.0, 1.0, 0.0, 0.0, 0.0, 0.0, 1.0, 0.0, 1.0, 0.0, 0.0, 1.0, 0.0, 1.0, 1.0, 0.0, 1.0, 0.0, 0.0, 1.0, 0.0, 1.0, 1.0, 0.0, 1.0, 0.0, 0.0, 1.0, 0.0, 1.0, 1.0, 1.0, 1.0, 1.0, 0.0, 0.0, 0.0, 0.0, 1.0, 1.0, 1.0, 0.0, 1.0, 0.0, 0.0, 1.0, 0.0, 1.0, 1.0, 1.0, 0.0, 0.0, 0.0, 0.0, 1.0, 1.0, 1.0, 1.0, 0.0, 0.0, 0.0, 0.0, 1.0, 0.0, 1.0, 0.0, 0.0, 1.0, 0.0, 1.0, 1.0, 0.0, 1.0, 0.0, 0.0, 1.0, 0.0, 1.0, 1.0, 0.0, 1.0, 0.0, 0.0, 1.0, 0.0, 1.0, 1.0, 1.0, 1.0, 1.0, 0.0, 0.0, 0.0, 0.0, 1.0, 1.0, 1.0, 1.0, 0.0, 0.0, 0.0, 0.0, 1.0, 1.0, 1.0, 1.0, 0.0, 0.0, 0.0, 0.0, 1.0, 0.0, 1.0, 0.0, 0.0, 1.0, 0.0, 1.0, 1.0, 0.0, 1.0, 0.0, 0.0, 1.0, 0.0, 1.0, 1.0, 0.0, 1.0, 0.0, 0.0, 1.0, 0.0, 1.0, 1.0, 1.0, 1.0, 1.0, 0.0, 0.0, 0.0, 0.0, 1.0, 1.0, 1.0, 1.0, 0.0, 0.0, 0.0, 0.0, 1.0, 0.0, 1.0, 0.0, 0.0, 1.0, 0.0, 1.0, 1.0, 1.0, 0.0, 0.0, 0.0, 0.0, 1.0, 1.0, 1.0, 1.0, 1.0, 1.0, 0.0, 0.0, 0.0, 0.0, 1.0, 0.0, 1.0, 0.0, 0.0, 1.0, 0.0, 1.0, 1.0, 1.0, 1.0, 1.0, 0.0, 0.0, 0.0, 0.0, 1.0, 1.0, 0.0, 0.0, 0.0, 0.0, 1.0, 1.0, 1.0, 1.0, 1.0, 0.0, 1.0, 0.0, 0.0, 1.0, 0.0, 0.0, 1.0, 0.0, 0.0, 1.0, 0.0, 1.0, 1.0, 1.0, 1.0, 0.0, 1.0, 0.0, 0.0, 1.0, 0.0, 0.0, 1.0, 0.0, 0.0, 1.0, 0.0, 1.0, 1.0, 1.0, 1.0, 1.0, 0.0, 0.0, 0.0, 0.0, 1.0, 1.0, 1.0, 1.0, 0.0, 0.0, 0.0, 0.0, 1.0, 1.0, 1.0, 0.0, 1.0, 0.0, 0.0, 1.0, 0.0, 1.0, 0.0, 0.0, 0.0, 0.0, 1.0, 1.0, 1.0, 0.0, 1.0, 0.0, 0.0, 1.0, 0.0, 1.0, 1.0, 0.0, 1.0, 0.0, 0.0, 1.0, 0.0, 1.0, 1.0, 1.0, 1.0, 1.0, 0.0, 0.0, 0.0, 0.0, 1.0, 1.0, 1.0, 1.0, 0.0, 0.0, 0.0, 0.0, 1.0, 1.0, 0.0, 0.0, 0.0, 0.0, 1.0, 1.0, 1.0, 1.0, 1.0, 1.0, 0.0, 0.0, 0.0, 0.0, 1.0, 0.0, 1.0, 0.0, 0.0, 1.0, 0.0, 1.0, 1.0, 0.0, 1.0, 0.0, 0.0, 1.0, 0.0, 1.0, 1.0, 1.0, 1.0, 1.0, 0.0, 0.0, 0.0, 0.0, 1.0, 1.0, 1.0, 1.0, 0.0, 0.0, 0.0, 0.0, 1.0, 0.0, 1.0, 0.0, 0.0, 1.0, 0.0, 1.0, 1.0, 0.0175, 0.3706, 0.06742, 0.25, 0.06742, 0.25, 0.0175, 0.3706, 0.7501, 0.06699, 0.8536, 0.1464, 0.8536, 0.1464, 0.7501, 0.06699, 0.06742, 0.25, 0.1468, 0.1464, 0.1468, 0.1464, 0.06742, 0.25, 0.2504, 0.06699, 0.3709, 0.01704, 0.3709, 0.01704, 0.2504, 0.06699, 0.5002, 0.0, 0.6296, 0.01704, 0.6296, 0.01704, 0.5002, 0.0, 0.3709, 0.01704, 0.5002, 0.0, 0.5002, 0.0, 0.3709, 0.01704, 0.0175, 0.3706, 0.0, 0.5, 0.0, 0.5, 0.0175, 0.3706, 0.6296, 0.983, 0.7501, 0.933, 0.7501, 0.933, 0.6296, 0.983, 0.983, 0.6294, 1.0, 0.5, 1.0, 0.5, 0.983, 0.6294, 0.8536, 0.1464, 0.933, 0.25, 0.933, 0.25, 0.8536, 0.1464, 0.933, 0.25, 0.983, 0.3706, 0.983, 0.3706, 0.933, 0.25, 1.0, 0.5, 0.983, 0.3706, 0.983, 0.3706, 1.0, 0.5, 0.5002, 1.0, 0.3709, 0.983, 0.3709, 0.983, 0.5002, 1.0, 0.933, 0.75, 0.983, 0.6294, 0.983, 0.6294, 0.933, 0.75, 0.8536, 0.8536, 0.933, 0.75, 0.933, 0.75, 0.8536, 0.8536, 0.7501, 0.933, 0.8536, 0.8536, 0.8536, 0.8536, 0.7501, 0.933, 0.5002, 1.0, 0.6296, 0.983, 0.6296, 0.983, 0.5002, 1.0, 0.2504, 0.933, 0.1468, 0.8536, 0.1468, 0.8536, 0.2504, 0.933, 0.3709, 0.983, 0.2504, 0.933, 0.2504, 0.933, 0.3709, 0.983, 0.06742, 0.75, 0.0175, 0.6294, 0.0175, 0.6294, 0.06742, 0.75, 0.1468, 0.8536, 0.06742, 0.75, 0.06742, 0.75, 0.1468, 0.8536, 0.0175, 0.6294, 0.0, 0.5, 0.0, 0.5, 0.0175, 0.6294, 0.6296, 0.01704, 0.7501, 0.06699, 0.7501, 0.06699, 0.6296, 0.01704, 0.0175, 0.6294, 0.06742, 0.75, 0.1468, 0.8536, 0.2504, 0.933, 0.3709, 0.983, 0.5002, 1.0, 0.6296, 0.983, 0.7501, 0.933, 0.8536, 0.8536, 0.933, 0.75, 0.983, 0.6294, 1.0, 0.5, 0.983, 0.3706, 0.933, 0.25, 0.8536, 0.1464, 0.7501, 0.06699, 0.6296, 0.01704, 0.5002, 0.0, 0.3709, 0.01704, 0.2504, 0.06699, 0.1468, 0.1464, 0.06742, 0.25, 0.0175, 0.3706, 0.0, 0.5, 0.0175, 0.3706, 0.06742, 0.25, 0.1468, 0.1464, 0.2504, 0.06699, 0.3709, 0.01704, 0.5002, 0.0, 0.6296, 0.01704, 0.7501, 0.06699, 0.8536, 0.1464, 0.933, 0.25, 0.983, 0.3706, 1.0, 0.5, 0.983, 0.6294, 0.933, 0.75, 0.8536, 0.8536, 0.7501, 0.933, 0.6296, 0.983, 0.5002, 1.0, 0.3709, 0.983, 0.2504, 0.933, 0.1468, 0.8536, 0.06742, 0.75, 0.0175, 0.6294, 0.0, 0.5, 0.1468, 0.1464, 0.2504, 0.06699, 0.2504, 0.06699, 0.1468, 0.1464])
me_shape_9_indexedfaceset_003.materials.append(mat_plastic_chip)
me_shape_9_indexedfaceset_003.materials.append(mat_metal_pins)
me_shape_9_indexedfaceset_003.materials.append(mat_white_markings)
me_shape_9_indexedfaceset_003.update()
me_shape_9_indexedfaceset_003.normals_split_custom_set([tuple(v) for v in zip(*[iter([0.0, -1.0, -4.457e-08, 0.0, -1.0, -4.457e-08, 0.0, -1.0, -4.457e-08, 0.0, -1.0, -4.457e-08, 0.0, -1.0, -4.457e-08, 0.0, -1.0, -4.457e-08, 0.0, -1.0, -4.457e-08, 0.0, -1.0, -4.457e-08, 0.0, -1.0, -4.457e-08, 0.0, -1.0, -4.457e-08, 0.0, -1.0, -4.457e-08, 0.0, -1.0, -4.457e-08, 0.0, -1.0, -4.457e-08, 0.0, -1.0, -4.457e-08, 0.0, -1.0, -4.457e-08, 0.0, -1.0, -4.457e-08, 0.0, -1.0, -4.457e-08, 0.0, -1.0, -4.457e-08, 0.0, -1.0, -4.457e-08, 0.0, -1.0, -4.457e-08, 1.0, 1.783e-08, 0.0, 1.0, 1.783e-08, 0.0, 1.0, 1.783e-08, 0.0, 1.0, 1.783e-08, 0.0, 1.0, 1.783e-08, 0.0, 1.0, 1.783e-08, 0.0, 1.0, 1.783e-08, 0.0, 1.0, 1.783e-08, 0.0, 1.0, 1.783e-08, 0.0, 1.0, 1.783e-08, 0.0, 1.0, 1.783e-08, 0.0, 1.0, 1.783e-08, 0.0, 1.0, 1.783e-08, 0.0, 1.0, 1.783e-08, 0.0, 1.0, 1.783e-08, 0.0, 1.0, 1.783e-08, 0.0, 1.0, 1.783e-08, 0.0, 1.0, 1.783e-08, 0.0, 1.0, 1.783e-08, 0.0, 1.0, 1.783e-08, 0.0, 0.0, 1.0, -1.783e-08, 0.0, 1.0, -1.783e-08, 0.0, 1.0, -1.783e-08, 0.0, 1.0, -1.783e-08, 0.0, 1.0, -1.783e-08, 0.0, 1.0, -1.783e-08, 0.0, 1.0, -1.783e-08, 0.0, 1.0, -1.783e-08, 0.0, 1.0, -1.783e-08, 0.0, 1.0, -1.783e-08, 0.0, 1.0, -1.783e-08, 0.0, 1.0, -1.783e-08, 0.0, 1.0, -1.783e-08, 0.0, 1.0, -1.783e-08, 0.0, 1.0, -1.783e-08, 0.0, 1.0, -1.783e-08, 0.0, 1.0, -1.783e-08, 0.0, 1.0, -1.783e-08, 0.0, 1.0, -1.783e-08, 0.0, 1.0, -1.783e-08, -1.0, 0.0, 0.0, -1.0, 0.0, 0.0, -1.0, 0.0, 0.0, -1.0, 0.0, 0.0, -1.0, 0.0, 0.0, -1.0, 0.0, 0.0, -1.0, 0.0, 0.0, -1.0, 0.0, 0.0, -1.0, 0.0, 0.0, -1.0, 0.0, 0.0, -1.0, 0.0, 0.0, -1.0, 0.0, 0.0, -1.0, 0.0, 0.0, -1.0, 0.0, 0.0, -1.0, 0.0, 0.0, -1.0, 0.0, 0.0, -1.0, 0.0, 0.0, -1.0, 0.0, 0.0, -1.0, 0.0, 0.0, -1.0, 0.0, 0.0, -2.193e-09, 0.0, -1.0, -2.193e-09, 0.0, -1.0, -2.193e-09, 0.0, -1.0, -2.193e-09, 0.0, -1.0, -2.193e-09, 0.0, -1.0, -2.193e-09, 0.0, -1.0, -2.193e-09, 0.0, -1.0, -2.193e-09, 0.0, -1.0, -2.193e-09, 0.0, -1.0, -2.193e-09, 0.0, -1.0, -2.193e-09, 0.0, -1.0, -2.193e-09, 0.0, -1.0, -2.193e-09, 0.0, -1.0, -2.193e-09, 0.0, -1.0, -2.193e-09, 0.0, -1.0, 2.996e-11, 0.0, -1.0, 4.673e-10, 0.0, -1.0, -7.109e-10, 0.0, -1.0, -2.736e-10, 0.0, -1.0, -2.193e-09, 0.0, -1.0, -2.193e-09, 0.0, -1.0, 1.949e-09, 0.0, -1.0, 1.949e-09, 0.0, -1.0, 1.949e-09, 0.0, -1.0, 1.949e-09, 0.0, -1.0, 1.949e-09, 0.0, -1.0, 1.949e-09, 0.0, -1.0, 1.949e-09, 0.0, -1.0, 1.949e-09, 0.0, -1.0, 1.949e-09, 0.0, -1.0, 1.949e-09, 0.0, -1.0, -2.736e-10, 0.0, -1.0, -7.109e-10, 0.0, -1.0, 1.949e-09, 0.0, -1.0, 1.949e-09, 0.0, -1.0, 4.673e-10, 0.0, -1.0, 2.996e-11, 0.0, -1.0, 1.949e-09, 0.0, -1.0, 1.949e-09, 0.0, -1.0, 1.949e-09, 0.0, -1.0, 1.949e-09, 0.0, -1.0, 1.949e-09, 0.0, -1.0, 1.949e-09, 0.0, -1.0, 1.949e-09, 0.0, -1.0, 1.949e-09, 0.0, -1.0, 1.949e-09, 0.0, -1.0, 1.949e-09, 0.0, -1.0, 1.949e-09, 0.0, -1.0, 1.949e-09, 0.0, -1.0, 1.949e-09, 0.0, -1.0, 1.949e-09, 0.0, -1.0, 1.949e-09, 0.0, -1.0, 1.949e-09, 0.0, -1.0, 1.949e-09, 0.0, -1.0, 1.949e-09, 0.0, -1.0, 1.949e-09, 0.0, -1.0, 1.949e-09, 0.0, -1.0, 1.949e-09, 0.0, -1.0, 1.949e-09, 0.0, -1.0, 1.949e-09, 0.0, -1.0, 1.949e-09, 0.0, -1.0, 1.949e-09, 0.0, -1.0, 1.949e-09, 0.0, -1.0, 1.949e-09, 0.0, -1.0, 1.949e-09, 0.0, -1.0, 1.949e-09, 0.0, -1.0, 1.949e-09, 0.0, -1.0, 1.949e-09, 0.0, -1.0, 1.949e-09, 0.0, -1.0, 1.949e-09, 0.0, -1.0, 1.949e-09, 0.0, -1.0, 1.949e-09, 0.0, -1.0, 1.949e-09, 0.0, -1.0, 1.949e-09, 0.0, -1.0, 1.949e-09, 0.0, -1.0, 1.949e-09, 0.0, -1.0, 1.949e-09, 0.0, -1.0, 1.949e-09, 0.0, -1.0, 0.0, 0.0, 1.0, 0.0, 0.0, 1.0, 0.0, 0.0, 1.0, 0.0, 0.0, 1.0, -1.0, 0.0, 0.0, -1.0, 0.0, 0.0, -1.0, 0.0, 0.0, -1.0, 0.0, 0.0, 0.0, 1.0, 0.0, 0.0, 1.0, 0.0, 0.0, 1.0, 0.0, 0.0, 1.0, 0.0, 0.0, -1.0, 0.0, 0.0, -1.0, 0.0, 0.0, -1.0, 0.0, 0.0, -1.0, 0.0, 0.0, 0.0, -1.0, 0.0, 0.0, -1.0, 0.0, 0.0, -1.0, 0.0, 0.0, -1.0, 0.0, 1.0, 0.0, 0.0, 1.0, 0.0, 0.0, 1.0, 0.0, 0.0, 1.0, 0.0, -1.0, 0.0, 0.0, -1.0, 0.0, 0.0, -1.0, 0.0, 0.0, -1.0, 0.0, 0.0, 0.0, -1.0, 0.0, 0.0, -1.0, 0.0, 0.0, -1.0, 0.0, 0.0, -1.0, 0.0, 0.0, 0.0, -1.0, 0.0, 0.0, -1.0, 0.0, 0.0, -1.0, 0.0, 0.0, -1.0, 0.0, 1.0, 0.0, 0.0, 1.0, 0.0, 0.0, 1.0, 0.0, 0.0, 1.0, 0.0, -1.0, 0.0, 0.0, -1.0, 0.0, 0.0, -1.0, 0.0, 0.0, -1.0, 0.0, 0.0, 0.0, -1.0, 0.0, 0.0, -1.0, 0.0, 0.0, -1.0, 0.0, 0.0, -1.0, 0.0, 0.0, 0.0, -1.0, 0.0, 0.0, -1.0, 0.0, 0.0, -1.0, 0.0, 0.0, -1.0, 0.0, -1.0, 0.0, 0.0, -1.0, 0.0, 0.0, -1.0, 0.0, 0.0, -1.0, 0.0, 0.0, 1.0, 0.0, 0.0, 1.0, 0.0, 0.0, 1.0, 0.0, 0.0, 1.0, 0.0, -1.0, 0.0, 0.0, -1.0, 0.0, 0.0, -1.0, 0.0, 0.0, -1.0, 0.0, 0.0, -1.0, 0.0, 0.0, -1.0, 0.0, 0.0, -1.0, 0.0, 0.0, -1.0, 0.0, 0.0, 0.0, 0.0, -1.0, 0.0, 0.0, -1.0, 0.0, 0.0, -1.0, 0.0, 0.0, -1.0, 0.0, -1.0, 3.94e-07, 0.0, -1.0, 3.94e-07, 0.0, -1.0, 3.94e-07, 0.0, -1.0, 3.94e-07, 0.0, -1.0, 3.94e-07, 1.0, 0.0, 0.0, 1.0, 0.0, 0.0, 1.0, 0.0, 0.0, 1.0, 0.0, 0.0, 0.0, 0.0, -1.0, 0.0, 0.0, -1.0, 0.0, 0.0, -1.0, 0.0, 0.0, -1.0, -1.0, 0.0, 0.0, -1.0, 0.0, 0.0, -1.0, 0.0, 0.0, -1.0, 0.0, 0.0, 0.0, -1.0, 0.0, 0.0, -1.0, 0.0, 0.0, -1.0, 0.0, 0.0, -1.0, 0.0, 1.0, 0.0, 0.0, 1.0, 0.0, 0.0, 1.0, 0.0, 0.0, 1.0, 0.0, 0.0, 0.0, 0.0, -1.0, 0.0, 0.0, -1.0, 0.0, 0.0, -1.0, 0.0, 0.0, -1.0, -1.0, 0.0, 0.0, -1.0, 0.0, 0.0, -1.0, 0.0, 0.0, -1.0, 0.0, 0.0, 0.0, -1.0, 0.0, 0.0, -1.0, 0.0, 0.0, -1.0, 0.0, 0.0, -1.0, 0.0, 1.0, 0.0, 0.0, 1.0, 0.0, 0.0, 1.0, 0.0, 0.0, 1.0, 0.0, 0.0, 0.0, 0.0, -1.0, 0.0, 0.0, -1.0, 0.0, 0.0, -1.0, 0.0, 0.0, -1.0, 0.0, 0.0, -1.0, 0.0, 0.0, -1.0, 0.0, 0.0, -1.0, 0.0, 0.0, -1.0, -1.0, 0.0, 0.0, -1.0, 0.0, 0.0, -1.0, 0.0, 0.0, -1.0, 0.0, 0.0, 0.0, -1.0, 0.0, 0.0, -1.0, 0.0, 0.0, -1.0, 0.0, 0.0, -1.0, 0.0, 1.0, 0.0, 0.0, 1.0, 0.0, 0.0, 1.0, 0.0, 0.0, 1.0, 0.0, 0.0, 0.0, 0.0, -1.0, 0.0, 0.0, -1.0, 0.0, 0.0, -1.0, 0.0, 0.0, -1.0, 0.0, 1.0, 0.0, 0.0, 1.0, 0.0, 0.0, 1.0, 0.0, 0.0, 1.0, 0.0, 0.0, -1.0, 0.0, 0.0, -1.0, 0.0, 0.0, -1.0, 0.0, 0.0, -1.0, 0.0, 1.0, 0.0, 0.0, 1.0, 0.0, 0.0, 1.0, 0.0, 0.0, 1.0, 0.0, 0.0, 1.0, 0.0, 0.0, 0.0, 1.0, 0.0, 0.0, 1.0, 0.0, 0.0, 1.0, 0.0, 0.0, 1.0, 0.0, 1.0, 0.0, 0.0, 1.0, 0.0, 0.0, 1.0, 0.0, 0.0, 1.0, 0.0, 0.0, 0.0, -1.0, 0.0, 0.0, -1.0, 0.0, 0.0, -1.0, 0.0, 0.0, -1.0, 0.0, 0.0, 0.0, -1.0, 0.0, 0.0, -1.0, 0.0, 0.0, -1.0, 0.0, 0.0, -1.0, 0.0, 1.0, 0.0, 0.0, 1.0, 0.0, 0.0, 1.0, 0.0, 0.0, 1.0, 0.0, 0.0, -1.0, 0.0, 0.0, -1.0, 0.0, 0.0, -1.0, 0.0, 0.0, -1.0, 0.0, 1.0, 0.0, 0.0, 1.0, 0.0, 0.0, 1.0, 0.0, 0.0, 1.0, 0.0, 0.0, 0.0, 0.0, -1.0, 0.0, 0.0, -1.0, 0.0, 0.0, -1.0, 0.0, 0.0, -1.0, 0.0, 1.0, 0.0, 0.0, 1.0, 0.0, 0.0, 1.0, 0.0, 0.0, 1.0, 0.0, 0.0, -1.0, 0.0, 0.0, -1.0, 0.0, 0.0, -1.0, 0.0, 0.0, -1.0, 0.0, 1.0, 0.0, 0.0, 1.0, 0.0, 0.0, 1.0, 0.0, 0.0, 1.0, 0.0, 0.0, 0.0, 0.0, -1.0, 0.0, 0.0, -1.0, 0.0, 0.0, -1.0, 0.0, 0.0, -1.0, 0.0, 1.0, 0.0, 0.0, 1.0, 0.0, 0.0, 1.0, 0.0, 0.0, 1.0, 0.0, -1.0, 0.0, 0.0, -1.0, 0.0, 0.0, -1.0, 0.0, 0.0, -1.0, 0.0, 0.0, 1.0, 0.0, 0.0, 1.0, 0.0, 0.0, 1.0, 0.0, 0.0, 1.0, 0.0, 0.0, 0.0, 1.0, 0.0, 0.0, 1.0, 0.0, 0.0, 1.0, 0.0, 0.0, 1.0, 0.0, 0.0, 0.0, -1.0, 0.0, 0.0, -1.0, 0.0, 0.0, -1.0, 0.0, 0.0, -1.0, -1.0, 0.0, 0.0, -1.0, 0.0, 0.0, -1.0, 0.0, 0.0, -1.0, 0.0, 0.0, 1.0, 0.0, 0.0, 1.0, 0.0, 0.0, 1.0, 0.0, 0.0, 1.0, 0.0, 0.0, 0.0, 0.0, -1.0, 0.0, 0.0, -1.0, 0.0, 0.0, -1.0, 0.0, 0.0, -1.0, 0.0, 1.0, 0.0, 0.0, 1.0, 0.0, 0.0, 1.0, 0.0, 0.0, 1.0, 0.0, -1.0, 0.0, 0.0, -1.0, 0.0, 0.0, -1.0, 0.0, 0.0, -1.0, 0.0, 0.0, 1.0, 0.0, 0.0, 1.0, 0.0, 0.0, 1.0, 0.0, 0.0, 1.0, 0.0, 0.0, 0.0, 0.0, -1.0, 0.0, 0.0, -1.0, 0.0, 0.0, -1.0, 0.0, 0.0, -1.0, 0.0, 1.0, 0.0, 0.0, 1.0, 0.0, 0.0, 1.0, 0.0, 0.0, 1.0, 0.0, -1.0, 0.0, 0.0, -1.0, 0.0, 0.0, -1.0, 0.0, 0.0, -1.0, 0.0, 0.0, 1.0, 0.0, 0.0, 1.0, 0.0, 0.0, 1.0, 0.0, 0.0, 1.0, 0.0, 0.0, 0.0, 0.0, -1.0, 0.0, 0.0, -1.0, 0.0, 0.0, -1.0, 0.0, 0.0, -1.0, 1.0, 0.0, 0.0, 1.0, 0.0, 0.0, 1.0, 0.0, 0.0, 1.0, 0.0, 0.0, 0.0, 1.0, 0.0, 0.0, 1.0, 0.0, 0.0, 1.0, 0.0, 0.0, 1.0, 0.0, -1.0, 0.0, 0.0, -1.0, 0.0, 0.0, -1.0, 0.0, 0.0, -1.0, 0.0, 0.0, 0.0, -1.0, 0.0, 0.0, -1.0, 0.0, 0.0, -1.0, 0.0, 0.0, -1.0, 0.0, 0.0, 0.0, -1.0, 0.0, 0.0, -1.0, 0.0, 0.0, -1.0, 0.0, 0.0, -1.0, 1.0, 0.0, 0.0, 1.0, 0.0, 0.0, 1.0, 0.0, 0.0, 1.0, 0.0, 0.0, 0.0, -1.0, 0.0, 0.0, -1.0, 0.0, 0.0, -1.0, 0.0, 0.0, -1.0, 0.0, 0.0, 1.0, 0.0, 0.0, 1.0, 0.0, 0.0, 1.0, 0.0, 0.0, 1.0, 0.0, 0.0, 0.0, -1.0, 0.0, 0.0, -1.0, 0.0, 0.0, -1.0, 0.0, 0.0, -1.0, -1.0, 0.0, 0.0, -1.0, 0.0, 0.0, -1.0, 0.0, 0.0, -1.0, 0.0, 0.0, 0.0, 0.0, -1.0, 0.0, 0.0, -1.0, 0.0, 0.0, -1.0, 0.0, 0.0, -1.0, 0.0, 0.0, 1.0, 0.0, 0.0, 1.0, 0.0, 0.0, 1.0, 0.0, 0.0, 1.0, 0.0, -1.0, 0.0, 0.0, -1.0, 0.0, 0.0, -1.0, 0.0, 0.0, -1.0, 0.0, 1.0, 0.0, 0.0, 1.0, 0.0, 0.0, 1.0, 0.0, 0.0, 1.0, 0.0, 0.0, 0.0, 1.0, 0.0, 0.0, 1.0, 0.0, 0.0, 1.0, 0.0, 0.0, 1.0, 0.0, -1.0, 0.0, 0.0, -1.0, 0.0, 0.0, -1.0, 0.0, 0.0, -1.0, 0.0, 0.0, 0.0, 0.0, -1.0, 0.0, 0.0, -1.0, 0.0, 0.0, -1.0, 0.0, 0.0, -1.0, 0.0, 0.0, 1.0, 0.0, 0.0, 1.0, 0.0, 0.0, 1.0, 0.0, 0.0, 1.0, 0.0, -1.0, 0.0, 0.0, -1.0, 0.0, 0.0, -1.0, 0.0, 0.0, -1.0, 0.0, 1.0, 0.0, 0.0, 1.0, 0.0, 0.0, 1.0, 0.0, 0.0, 1.0, 0.0, 0.0, 0.0, 1.0, 0.0, 0.0, 1.0, 0.0, 0.0, 1.0, 0.0, 0.0, 1.0, 0.0, -1.0, 0.0, 0.0, -1.0, 0.0, 0.0, -1.0, 0.0, 0.0, -1.0, 0.0, 0.0, 0.0, 0.0, 1.0, 0.0, 0.0, 1.0, 0.0, 0.0, 1.0, 0.0, 0.0, 1.0, 0.0, 1.0, 0.0, 0.0, 1.0, 0.0, 0.0, 1.0, 0.0, 0.0, 1.0, 0.0, 0.0, -1.0, 0.0, 0.0, -1.0, 0.0, 0.0, -1.0, 0.0, 0.0, -1.0, 0.0, 1.0, 0.0, 0.0, 1.0, 0.0, 0.0, 1.0, 0.0, 0.0, 1.0, 0.0, 0.0, -1.0, 0.0, 0.0, -1.0, 0.0, 0.0, -1.0, 0.0, 0.0, -1.0, 0.0, 0.0, 1.0, 0.0, 0.0, 1.0, 0.0, 0.0, 1.0, 0.0, 0.0, 1.0, 0.0, 0.0, 0.0, 0.0, -1.0, 0.0, 0.0, -1.0, 0.0, 0.0, -1.0, 0.0, 0.0, -1.0, 0.0, 0.0, 1.0, 0.0, 0.0, 1.0, 0.0, 0.0, 1.0, 0.0, 0.0, 1.0, 0.0, -1.0, 0.0, 0.0, -1.0, 0.0, 0.0, -1.0, 0.0, 0.0, -1.0, 0.0, 0.0, 1.0, 0.0, 0.0, 1.0, 0.0, 0.0, 1.0, 0.0, 0.0, 1.0, 0.0, 0.0, 0.0, -1.0, 0.0, 0.0, -1.0, 0.0, 0.0, -1.0, 0.0, 0.0, -1.0, -1.0, 0.0, 0.0, -1.0, 0.0, 0.0, -1.0, 0.0, 0.0, -1.0, 0.0, 0.0, 0.0, 0.0, -1.0, 0.0, 0.0, -1.0, 0.0, 0.0, -1.0, 0.0, 0.0, -1.0, 0.0, 0.0, 1.0, 0.0, 0.0, 1.0, 0.0, 0.0, 1.0, 0.0, 0.0, 1.0, 0.0, -1.0, 0.0, 0.0, -1.0, 0.0, 0.0, -1.0, 0.0, 0.0, -1.0, 0.0, 1.0, 0.0, 0.0, 1.0, 0.0, 0.0, 1.0, 0.0, 0.0, 1.0, 0.0, 0.0, 0.0, 1.0, 0.0, 0.0, 1.0, 0.0, 0.0, 1.0, 0.0, 0.0, 1.0, 0.0, -1.0, 0.0, 0.0, -1.0, 0.0, 0.0, -1.0, 0.0, 0.0, -1.0, 0.0, 0.0, 0.0, 0.0, -1.0, 0.0, 0.0, -1.0, 0.0, 0.0, -1.0, 0.0, 0.0, -1.0, 0.0, 0.0, 1.0, 0.0, 0.0, 1.0, 0.0, 0.0, 1.0, 0.0, 0.0, 1.0, 0.0, -1.0, 0.0, 0.0, -1.0, 0.0, 0.0, -1.0, 0.0, 0.0, -1.0, 0.0, 1.0, 0.0, 0.0, 1.0, 0.0, 0.0, 1.0, 0.0, 0.0, 1.0, 0.0, 0.0, 0.0, 1.0, 0.0, 0.0, 1.0, 0.0, 0.0, 1.0, 0.0, 0.0, 1.0, 0.0, -1.0, 0.0, 0.0, -1.0, 0.0, 0.0, -1.0, 0.0, 0.0, -1.0, 0.0, 0.0, 0.0, -1.0, 0.0, 0.0, -1.0, 0.0, 0.0, -1.0, 0.0, 0.0, -1.0, 0.0, 0.0, 0.0, 1.0, 0.0, 0.0, 1.0, 0.0, 0.0, 1.0, 0.0, 0.0, 1.0, 0.0, 0.0, 1.0, 0.0, 0.0, 1.0, 0.0, 0.0, 1.0, 0.0, 0.0, 1.0, 1.0, 0.0, 0.0, 1.0, 0.0, 0.0, 1.0, 0.0, 0.0, 1.0, 0.0, 0.0, 0.0, 1.0, 0.0, 0.0, 1.0, 0.0, 0.0, 1.0, 0.0, 0.0, 1.0, 0.0, -1.0, 0.0, 0.0, -1.0, 0.0, 0.0, -1.0, 0.0, 0.0, -1.0, 0.0, 0.0, 0.0, 0.0, -1.0, 0.0, 0.0, -1.0, 0.0, 0.0, -1.0, 0.0, 0.0, -1.0, 0.0, 0.0, 1.0, 0.0, 0.0, 1.0, 0.0, 0.0, 1.0, 0.0, 0.0, 1.0, 0.0, -1.0, 0.0, 0.0, -1.0, 0.0, 0.0, -1.0, 0.0, 0.0, -1.0, 0.0, 1.0, 0.0, 0.0, 1.0, 0.0, 0.0, 1.0, 0.0, 0.0, 1.0, 0.0, 0.0, 0.0, 1.0, 0.0, 0.0, 1.0, 0.0, 0.0, 1.0, 0.0, 0.0, 1.0, 0.0, -1.0, 0.0, 0.0, -1.0, 0.0, 0.0, -1.0, 0.0, 0.0, -1.0, 0.0, 0.0, 0.0, 0.0, -1.0, 0.0, 0.0, -1.0, 0.0, 0.0, -1.0, 0.0, 0.0, -1.0, 0.0, -1.0, 0.0, 0.0, -1.0, 0.0, 0.0, -1.0, 0.0, 0.0, -1.0, 0.0, -1.0, 0.0, 0.0, -1.0, 0.0, 0.0, -1.0, 0.0, 0.0, -1.0, 0.0, 0.0, 1.0, 0.0, 0.0, 1.0, 0.0, 0.0, 1.0, 0.0, 0.0, 1.0, 0.0, 0.0, 0.0, 1.0, 0.0, 0.0, 1.0, 0.0, 0.0, 1.0, 0.0, 0.0, 1.0, 0.0, 0.0, 0.0, -1.0, 0.0, 0.0, -1.0, 0.0, 0.0, -1.0, 0.0, 0.0, -1.0, 1.0, 0.0, 0.0, 1.0, 0.0, 0.0, 1.0, 0.0, 0.0, 1.0, 0.0, 0.0, 0.0, 0.0, 1.0, 0.0, 0.0, 1.0, 0.0, 0.0, 1.0, 0.0, 0.0, 1.0, 0.0, -1.0, 0.0, 0.0, -1.0, 0.0, 0.0, -1.0, 0.0, 0.0, -1.0, 0.0, 0.0, 1.0, 0.0, 0.0, 1.0, 0.0, 0.0, 1.0, 0.0, 0.0, 1.0, 0.0, 0.0, 0.0, -1.0, 0.0, 0.0, -1.0, 0.0, 0.0, -1.0, 0.0, 0.0, -1.0, -1.0, 0.0, 0.0, -1.0, 0.0, 0.0, -1.0, 0.0, 0.0, -1.0, 0.0, 0.0, 0.0, 0.0, -1.0, 0.0, 0.0, -1.0, 0.0, 0.0, -1.0, 0.0, 0.0, -1.0, 0.0, 0.0, 1.0, 0.0, 0.0, 1.0, 0.0, 0.0, 1.0, 0.0, 0.0, 1.0, 0.0, -1.0, 0.0, 0.0, -1.0, 0.0, 0.0, -1.0, 0.0, 0.0, -1.0, 0.0, 1.0, 0.0, 0.0, 1.0, 0.0, 0.0, 1.0, 0.0, 0.0, 1.0, 0.0, 0.0, 0.0, 1.0, 0.0, 0.0, 1.0, 0.0, 0.0, 1.0, 0.0, 0.0, 1.0, 0.0, -1.0, 0.0, 0.0, -1.0, 0.0, 0.0, -1.0, 0.0, 0.0, -1.0, 0.0, 0.0, 0.0, 0.0, -1.0, 0.0, 0.0, -1.0, 0.0, 0.0, -1.0, 0.0, 0.0, -1.0, 0.0, 0.0, 1.0, 0.0, 0.0, 1.0, 0.0, 0.0, 1.0, 0.0, 0.0, 1.0, 0.0, -1.0, 0.0, 0.0, -1.0, 0.0, 0.0, -1.0, 0.0, 0.0, -1.0, 0.0, 1.0, 0.0, 0.0, 1.0, 0.0, 0.0, 1.0, 0.0, 0.0, 1.0, 0.0, 0.0, 0.0, 1.0, 0.0, 0.0, 1.0, 0.0, 0.0, 1.0, 0.0, 0.0, 1.0, 0.0, -1.0, 0.0, 0.0, -1.0, 0.0, 0.0, -1.0, 0.0, 0.0, -1.0, 0.0, 0.0, 0.0, -1.0, 0.0, 0.0, -1.0, 0.0, 0.0, -1.0, 0.0, 0.0, -1.0, 0.0, 0.0, 0.0, 1.0, 0.0, 0.0, 1.0, 0.0, 0.0, 1.0, 0.0, 0.0, 1.0, 0.0, 1.0, 0.0, 0.0, 1.0, 0.0, 0.0, 1.0, 0.0, 0.0, 1.0, 0.0, 1.0, 0.0, 0.0, 1.0, 0.0, 0.0, 1.0, 0.0, 0.0, 1.0, 0.0, 0.0, -1.0, 0.0, 0.0, -1.0, 0.0, 0.0, -1.0, 0.0, 0.0, -1.0, 0.0, 0.0, 0.0, 0.0, 1.0, 0.0, 0.0, 1.0, 0.0, 0.0, 1.0, 0.0, 0.0, 1.0, 0.0, 0.0, -1.0, 0.0, 0.0, -1.0, 0.0, 0.0, -1.0, 0.0, 0.0, -1.0, 0.0, -1.0, 0.0, 0.0, -1.0, 0.0, 0.0, -1.0, 0.0, 0.0, -1.0, 0.0, 0.0, 0.0, -1.0, 0.0, 0.0, -1.0, 0.0, 0.0, -1.0, 0.0, 0.0, -1.0, 1.0, 0.0, 0.0, 1.0, 0.0, 0.0, 1.0, 0.0, 0.0, 1.0, 0.0, 0.0, 0.0, 1.0, 0.0, 0.0, 1.0, 0.0, 0.0, 1.0, 0.0, 0.0, 1.0, 0.0, -1.0, 0.0, 0.0, -1.0, 0.0, 0.0, -1.0, 0.0, 0.0, -1.0, 0.0, 0.0, 0.0, 0.0, -1.0, 0.0, 0.0, -1.0, 0.0, 0.0, -1.0, 0.0, 0.0, -1.0, 0.0, 0.0, 1.0, 0.0, 0.0, 1.0, 0.0, 0.0, 1.0, 0.0, 0.0, 1.0, 0.0, -1.0, 0.0, 0.0, -1.0, 0.0, 0.0, -1.0, 0.0, 0.0, -1.0, 0.0, 1.0, 0.0, 0.0, 1.0, 0.0, 0.0, 1.0, 0.0, 0.0, 1.0, 0.0, 0.0, 0.0, 1.0, 0.0, 0.0, 1.0, 0.0, 0.0, 1.0, 0.0, 0.0, 1.0, 0.0, -1.0, 0.0, 0.0, -1.0, 0.0, 0.0, -1.0, 0.0, 0.0, -1.0, 0.0, 0.0, 0.0, 0.0, 1.0, 0.0, 0.0, 1.0, 0.0, 0.0, 1.0, 0.0, 0.0, 1.0, -1.0, 0.0, 0.0, -1.0, 0.0, 0.0, -1.0, 0.0, 0.0, -1.0, 0.0, 0.0, 0.0, -1.0, 0.0, 0.0, -1.0, 0.0, 0.0, -1.0, 0.0, 0.0, -1.0, 0.0, 1.0, 0.0, 0.0, 1.0, 0.0, 0.0, 1.0, 0.0, 0.0, 1.0, 0.0, 0.0, 0.0, 1.0, 0.0, 0.0, 1.0, 0.0, 0.0, 1.0, 0.0, 0.0, 1.0, 0.0, 0.0, 0.0, -1.0, 0.0, 0.0, -1.0, 0.0, 0.0, -1.0, 0.0, 0.0, -1.0, 0.0, 0.0, 1.0, 0.0, 0.0, 1.0, 0.0, 0.0, 1.0, 0.0, 0.0, 1.0, -0.9655, -0.2605, 0.0, -0.866, -0.5, 0.0, -0.866, -0.5, 0.0, -0.9655, -0.2605, 0.0, 0.5, -0.866, 0.0, 0.7071, -0.7071, 0.0, 0.7071, -0.7071, 0.0, 0.5, -0.866, 0.0, -0.866, -0.5, 0.0, -0.7071, -0.7071, 0.0, -0.7071, -0.7071, 0.0, -0.866, -0.5, 0.0, -0.5, -0.866, 0.0, -0.2588, -0.9659, 0.0, -0.2588, -0.9659, 0.0, -0.5, -0.866, 0.0, 2.631e-07, -1.0, 0.0, 0.2588, -0.9659, 0.0, 0.2588, -0.9659, 0.0, 2.631e-07, -1.0, 0.0, -0.2588, -0.9659, 0.0, 2.631e-07, -1.0, 0.0, 2.631e-07, -1.0, 0.0, -0.2588, -0.9659, 0.0, -0.9655, -0.2605, 0.0, -1.0, 0.0, 0.0, -1.0, 0.0, 0.0, -0.9655, -0.2605, 0.0, 0.2588, 0.9659, 0.0, 0.5, 0.866, 0.0, 0.5, 0.866, 0.0, 0.2588, 0.9659, 0.0, 0.9659, 0.2588, 0.0, 1.0, 0.0, 0.0, 1.0, 0.0, 0.0, 0.9659, 0.2588, 0.0, 0.7071, -0.7071, 0.0, 0.866, -0.5, 0.0, 0.866, -0.5, 0.0, 0.7071, -0.7071, 0.0, 0.866, -0.5, 0.0, 0.9659, -0.2588, 0.0, 0.9659, -0.2588, 0.0, 0.866, -0.5, 0.0, 1.0, 0.0, 0.0, 0.9659, -0.2588, 0.0, 0.9659, -0.2588, 0.0, 1.0, 0.0, 0.0, 2.727e-07, 1.0, 0.0, -0.2588, 0.9659, 0.0, -0.2588, 0.9659, 0.0, 2.727e-07, 1.0, 0.0, 0.866, 0.5, 0.0, 0.9659, 0.2588, 0.0, 0.9659, 0.2588, 0.0, 0.866, 0.5, 0.0, 0.7071, 0.7071, 0.0, 0.866, 0.5, 0.0, 0.866, 0.5, 0.0, 0.7071, 0.7071, 0.0, 0.5, 0.866, 0.0, 0.7071, 0.7071, 0.0, 0.7071, 0.7071, 0.0, 0.5, 0.866, 0.0, 2.727e-07, 1.0, 0.0, 0.2588, 0.9659, 0.0, 0.2588, 0.9659, 0.0, 2.727e-07, 1.0, 0.0, -0.5, 0.866, 0.0, -0.7071, 0.7071, 0.0, -0.7071, 0.7071, 0.0, -0.5, 0.866, 0.0, -0.2588, 0.9659, 0.0, -0.5, 0.866, 0.0, -0.5, 0.866, 0.0, -0.2588, 0.9659, 0.0, -0.866, 0.5, 0.0, -0.9655, 0.2605, 0.0, -0.9655, 0.2605, 0.0, -0.866, 0.5, 0.0, -0.7071, 0.7071, 0.0, -0.866, 0.5, 0.0, -0.866, 0.5, 0.0, -0.7071, 0.7071, 0.0, -0.9655, 0.2605, 0.0, -1.0, 0.0, 0.0, -1.0, 0.0, 0.0, -0.9655, 0.2605, 0.0, 0.2588, -0.9659, 0.0, 0.5, -0.866, 0.0, 0.5, -0.866, 0.0, 0.2588, -0.9659, 0.0, 7.657e-08, 0.0, -1.0, 7.657e-08, 0.0, -1.0, 7.657e-08, 0.0, -1.0, 7.657e-08, 0.0, -1.0, 7.657e-08, 0.0, -1.0, 7.657e-08, 0.0, -1.0, 7.657e-08, 0.0, -1.0, 7.657e-08, 0.0, -1.0, 7.657e-08, 0.0, -1.0, 7.657e-08, 0.0, -1.0, 7.657e-08, 0.0, -1.0, 7.657e-08, 0.0, -1.0, 7.657e-08, 0.0, -1.0, 7.657e-08, 0.0, -1.0, 7.657e-08, 0.0, -1.0, 7.657e-08, 0.0, -1.0, 7.657e-08, 0.0, -1.0, 7.657e-08, 0.0, -1.0, 7.657e-08, 0.0, -1.0, 7.657e-08, 0.0, -1.0, 7.657e-08, 0.0, -1.0, 7.657e-08, 0.0, -1.0, 7.657e-08, 0.0, -1.0, 7.657e-08, 0.0, -1.0, 7.657e-08, 0.0, 1.0, 7.657e-08, 0.0, 1.0, 7.657e-08, 0.0, 1.0, 7.657e-08, 0.0, 1.0, 7.657e-08, 0.0, 1.0, 7.657e-08, 0.0, 1.0, 7.657e-08, 0.0, 1.0, 7.657e-08, 0.0, 1.0, 7.657e-08, 0.0, 1.0, 7.657e-08, 0.0, 1.0, 7.657e-08, 0.0, 1.0, 7.657e-08, 0.0, 1.0, 7.657e-08, 0.0, 1.0, 7.657e-08, 0.0, 1.0, 7.657e-08, 0.0, 1.0, 7.657e-08, 0.0, 1.0, 7.657e-08, 0.0, 1.0, 7.657e-08, 0.0, 1.0, 7.657e-08, 0.0, 1.0, 7.657e-08, 0.0, 1.0, 7.657e-08, 0.0, 1.0, 7.657e-08, 0.0, 1.0, 7.657e-08, 0.0, 1.0, 7.657e-08, 0.0, 1.0, -0.7071, -0.7071, 0.0, -0.5, -0.866, 0.0, -0.5, -0.866, 0.0, -0.7071, -0.7071, 0.0])] * 3)])

# ---- objects
ob_vqfn_16_1ep_3x3mm_p0_5mm = bpy.data.objects.new('VQFN-16-1EP_3x3mm_P0.5mm', me_shape_9_indexedfaceset_003)

# ---- transforms, parenting, visibility, modifiers, constraints
ob_vqfn_16_1ep_3x3mm_p0_5mm.location = (0.0, 0.0, 0.0)
ob_vqfn_16_1ep_3x3mm_p0_5mm.scale = (2.54, 2.54, 2.54)
_m = ob_vqfn_16_1ep_3x3mm_p0_5mm.modifiers.new('Bevel', 'BEVEL')
_m.width = 0.002
_m.width_pct = 0.002
_m.segments = 4

# ---- collection membership
col_collection.objects.link(ob_vqfn_16_1ep_3x3mm_p0_5mm)

# ---- scene / render settings (as saved in the file)
scene.frame_start = 1; scene.frame_end = 250; scene.frame_set(1)
scene.render.engine = 'BLENDER_EEVEE_NEXT'
scene.cycles.sampling_pattern = 'TABULATED_SOBOL'
scene.cycles.use_light_tree = False
scene.eevee.ray_tracing_options.trace_max_roughness = 0.0
scene.view_settings.view_transform = 'Filmic'
bpy.context.view_layer.update()

# ---- added for rendering (the .blend has no active camera and no usable light): camera, sun
cam_auto = bpy.data.cameras.new('AutoCamera')
cam_auto.lens = 50.0
cam_auto.sensor_width = 36.0
cam_auto.clip_end = 1000.0
ob_auto_camera = bpy.data.objects.new('AutoCamera', cam_auto)
scene.collection.objects.link(ob_auto_camera)
ob_auto_camera.location = (4.02957, -4.83548, 3.72165)
ob_auto_camera.rotation_euler = (1.09748, -7.21219e-08, 0.694738)
scene.camera = ob_auto_camera
light_auto_sun = bpy.data.lights.new('AutoSun', 'SUN')
light_auto_sun.energy = 3.0
light_auto_sun.angle = 0.0523599
ob_auto_sun = bpy.data.objects.new('AutoSun', light_auto_sun)
scene.collection.objects.link(ob_auto_sun)
ob_auto_sun.rotation_euler = (0.872665, 0.174533, 0.523599)
bpy.context.view_layer.update()
